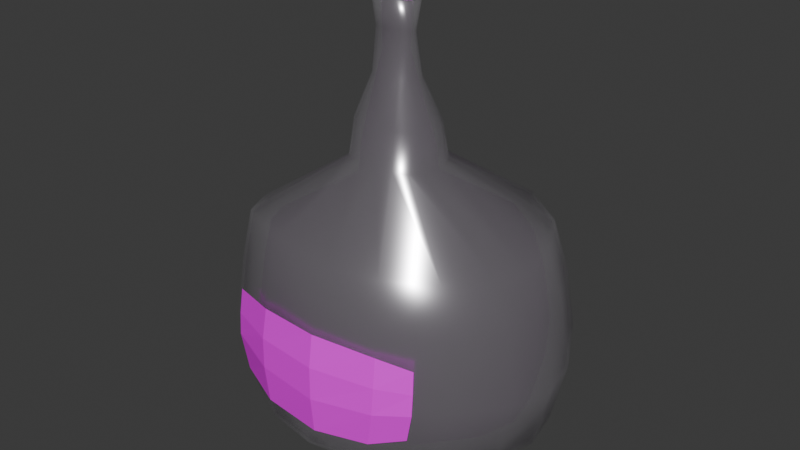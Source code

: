 # Source: purifierBottle.blend  (saved by Blender 4.0.36; exported with 4.5.12 LTS)
import bpy
from mathutils import Matrix  # noqa: F401  (used for matrix-valued properties, if any)

bpy.ops.wm.read_factory_settings(use_empty=True)
scene = bpy.context.scene
scene.name = 'Scene'

# ---- collections
col_collection = bpy.data.collections.new('Collection'); scene.collection.children.link(col_collection)

# ---- images (referenced by path relative to the original .blend; pixels are not part of the script)
import os
ASSET_DIR = os.environ.get("B2B_ASSET_DIR", "")  # directory of the original .blend (textures are referenced by path, not embedded)
HERE = os.path.dirname(os.path.abspath(__file__))  # packed textures are extracted next to this script under _unpacked/

def load_image(name, relpath, width, height, colorspace="sRGB"):
    """Load a texture the original file referenced (path relative to the .blend, or extracted next to this script)."""
    p = next((c for c in (os.path.join(HERE, relpath), os.path.join(ASSET_DIR, relpath)) if relpath and os.path.exists(c)), "")
    if p:
        img = bpy.data.images.load(p, check_existing=True)
        img.name = name
    else:  # same state as the original file: an image datablock whose file is absent (Cycles renders it pink)
        img = bpy.data.images.new(name, width, height)
        img.source = "FILE"
        img.filepath = "//" + (relpath or name)
    img.colorspace_settings.name = colorspace
    return img
img_potionlabel = load_image('potionLabel', 'potionLabel.png', 1024, 1024, 'sRGB')

# ---- materials (node trees are filled in below, after node groups)
mat_material_001 = bpy.data.materials.new('Material.001')
mat_material_001.surface_render_method = 'BLENDED'
mat_material_001.blend_method = 'BLEND'
mat_material_001.alpha_threshold = 1.0
mat_material_001.use_transparent_shadow = False
mat_material = bpy.data.materials.new('Material')
mat_material.use_transparent_shadow = False
mat_material_002 = bpy.data.materials.new('Material.002')
mat_material_002.use_transparent_shadow = False

# ---- material node trees
mat_material_001.use_nodes = True; mat_material_001.node_tree.nodes.clear()
_N = mat_material_001.node_tree.nodes; _L = mat_material_001.node_tree.links
n0 = _N.new('ShaderNodeBsdfPrincipled'); n0.name = 'Principled BSDF'; n0.location = (10, 300)
n0.inputs[0].default_value = (0.9743, 0.9491, 1.0, 1.0)
n0.inputs[1].default_value = 0.7638
n0.inputs[2].default_value = 0.248
n0.inputs[3].default_value = 1.45
n0.inputs[4].default_value = 0.4094
n1 = _N.new('ShaderNodeOutputMaterial'); n1.name = 'Material Output'; n1.location = (300, 300)
_L.new(n0.outputs[0], n1.inputs[0])
n1.is_active_output = True
mat_material.use_nodes = True; mat_material.node_tree.nodes.clear()
_N = mat_material.node_tree.nodes; _L = mat_material.node_tree.links
n0 = _N.new('ShaderNodeBsdfPrincipled'); n0.name = 'Principled BSDF'; n0.location = (10, 300)
n0.inputs[3].default_value = 1.45
n1 = _N.new('ShaderNodeOutputMaterial'); n1.name = 'Material Output'; n1.location = (300, 300)
n2 = _N.new('ShaderNodeTexImage'); n2.name = 'Image Texture'; n2.location = (-280, 280)
n2.image = img_potionlabel
_L.new(n0.outputs[0], n1.inputs[0])
_L.new(n2.outputs[0], n0.inputs[0])
n1.is_active_output = True
mat_material_002.use_nodes = True; mat_material_002.node_tree.nodes.clear()
_N = mat_material_002.node_tree.nodes; _L = mat_material_002.node_tree.links
n0 = _N.new('ShaderNodeBsdfPrincipled'); n0.name = 'Principled BSDF'; n0.location = (10, 300)
n0.inputs[0].default_value = (0.7375, 0.2107, 0.8004, 1.0)
n0.inputs[3].default_value = 1.45
n1 = _N.new('ShaderNodeOutputMaterial'); n1.name = 'Material Output'; n1.location = (300, 300)
_L.new(n0.outputs[0], n1.inputs[0])
n1.is_active_output = True

# ---- world
world_world = bpy.data.worlds.new('World'); scene.world = world_world
world_world.use_nodes = True; world_world.node_tree.nodes.clear()
_N = world_world.node_tree.nodes; _L = world_world.node_tree.links
n0 = _N.new('ShaderNodeOutputWorld'); n0.name = 'World Output'; n0.location = (300, 300)
n1 = _N.new('ShaderNodeBackground'); n1.name = 'Background'; n1.location = (10, 300)
n1.inputs[0].default_value = (0.05088, 0.05088, 0.05088, 1.0)
_L.new(n1.outputs[0], n0.inputs[0])
n0.is_active_output = True
world_world.color = (0.05088, 0.05088, 0.05088)
world_world.use_sun_shadow = False
world_world.sun_shadow_jitter_overblur = 0.0

# ---- meshes
me_plane = bpy.data.meshes.new('Plane')
me_plane.from_pydata([(-0.9413, -0.04033, -0.06498), (0.6202, 0.00126, 0.1337), (-0.9442, 0.0291, -0.1461), (0.6024, 0.3638, -0.153), (-0.5413, -0.03666, -0.0121), (-0.168, -0.008846, 0.2965), (0.2442, -0.003785, 0.3881), (0.4793, -0.001785, 0.3346), (0.4226, 0.5902, -0.1394), (0.1776, 0.6114, -0.1283), (-0.221, 0.5043, -0.1444), (-0.567, 0.1059, -0.1378), (-0.9461, 0.02113, -0.1036), (-0.9414, 0.004841, -0.08129), (-0.9389, -0.01574, -0.06859), (0.6189, 0.124, 0.1205), (0.611, 0.2458, 0.06729), (0.6058, 0.3358, -0.03726), (-0.5417, 0.01003, -0.015), (-0.549, 0.05781, -0.03489), (-0.5582, 0.09485, -0.07782), (-0.1734, 0.1441, 0.2871), (-0.2004, 0.3276, 0.2208), (-0.2153, 0.4647, 0.07166), (0.2376, 0.1745, 0.3636), (0.2035, 0.3935, 0.276), (0.186, 0.5556, 0.1015), (0.4743, 0.1809, 0.3074), (0.4466, 0.3866, 0.2213), (0.4309, 0.5392, 0.05433), (0.007745, 0.0009963, 0.3494), (-0.04592, 0.5651, -0.1324), (0.005898, 0.163, 0.3336), (-0.02324, 0.3652, 0.2559), (-0.03899, 0.5158, 0.09262), (-0.4089, -0.03278, -0.005539), (-0.4291, 0.1339, -0.1414), (-0.4103, 0.02067, -0.008279), (-0.4192, 0.07953, -0.02744), (-0.4256, 0.1241, -0.07223), (-0.9481, -0.1112, -0.13), (0.6026, -0.389, -0.1408), (0.4215, -0.6119, -0.1315), (0.1734, -0.6377, -0.1003), (-0.2256, -0.5415, -0.08097), (-0.5693, -0.181, -0.1281), (-0.9495, -0.102, -0.1009), (-0.9467, -0.08664, -0.08505), (-0.9431, -0.06916, -0.0726), (0.6169, -0.1384, 0.1164), (0.6091, -0.2677, 0.05713), (0.605, -0.3583, -0.04151), (-0.5478, -0.09203, -0.02309), (-0.5555, -0.1365, -0.04466), (-0.5644, -0.1662, -0.07675), (-0.1811, -0.1835, 0.2828), (-0.2078, -0.3697, 0.2083), (-0.2201, -0.4997, 0.07539), (0.2297, -0.1982, 0.359), (0.1963, -0.4201, 0.263), (0.1821, -0.581, 0.09545), (0.4672, -0.2037, 0.3023), (0.44, -0.4132, 0.2069), (0.4279, -0.5636, 0.04419), (-0.05101, -0.5918, -0.09041), (-0.001411, -0.1831, 0.3293), (-0.02998, -0.3903, 0.2438), (-0.04269, -0.5401, 0.09094), (-0.4298, -0.203, -0.1216), (-0.4143, -0.09743, -0.01102), (-0.4235, -0.1545, -0.03328), (-0.4299, -0.1864, -0.07242), (-0.7077, -0.1058, -0.09738), (-0.7034, -0.08511, -0.08185), (-0.7001, -0.06445, -0.07337), (-0.8467, -0.02332, -0.08184), (-0.7096, -0.1185, -0.1348), (-0.705, 0.03061, -0.1082), (-0.8484, -0.03856, -0.08018), (-0.8547, -0.08214, -0.1011), (-0.8524, -0.06867, -0.09012), (-0.8504, -0.05738, -0.08346), (-0.8546, -0.09179, -0.1307), (-0.8528, 0.002057, -0.1102), (-0.8488, -0.01117, -0.08909), (-0.699, 0.009946, -0.08041), (-0.6955, -0.01133, -0.07072), (-0.8537, 0.007533, -0.1449), (-0.6968, -0.0351, -0.06927), (-0.7083, 0.03841, -0.1425), (-0.9389, -0.0366, -0.2165), (0.6138, -0.004917, -0.4441), (-0.5419, -0.04083, -0.2777), (-0.1714, -0.01299, -0.6096), (0.2366, -0.009053, -0.6915), (0.473, -0.008539, -0.6435), (-0.9461, 0.01731, -0.1867), (-0.9407, 0.003406, -0.2072), (-0.9369, -0.01366, -0.2163), (0.6128, 0.1201, -0.4308), (0.606, 0.2418, -0.3769), (0.603, 0.3322, -0.2719), (-0.5411, 0.007371, -0.2772), (-0.5492, 0.05595, -0.2532), (-0.5588, 0.0947, -0.2029), (-0.1766, 0.1388, -0.5969), (-0.2036, 0.3219, -0.5294), (-0.2178, 0.4599, -0.3754), (0.2331, 0.1735, -0.6595), (0.2001, 0.3892, -0.5836), (0.1833, 0.5511, -0.399), (0.469, 0.1763, -0.6147), (0.442, 0.3812, -0.5317), (0.4278, 0.5343, -0.3575), (0.00296, -0.001219, -0.6649), (0.002038, 0.1596, -0.641), (-0.02667, 0.3603, -0.5642), (-0.04162, 0.5115, -0.3907), (-0.4094, -0.03554, -0.2858), (-0.4106, 0.0181, -0.2833), (-0.4197, 0.07708, -0.2633), (-0.4262, 0.1223, -0.2156), (-0.9511, -0.1082, -0.1709), (-0.9447, -0.0873, -0.1972), (-0.9417, -0.06265, -0.2116), (0.6109, -0.1437, -0.4258), (0.6039, -0.2726, -0.3604), (0.6008, -0.3634, -0.2429), (-0.5525, -0.1001, -0.2632), (-0.5629, -0.1448, -0.2359), (-0.5655, -0.1728, -0.1889), (-0.1868, -0.1911, -0.5911), (-0.2237, -0.3841, -0.4969), (-0.2371, -0.5042, -0.2959), (0.225, -0.2038, -0.6691), (0.19, -0.4278, -0.5555), (0.1682, -0.5945, -0.3135), (0.4618, -0.2099, -0.6131), (0.4337, -0.4203, -0.5068), (0.4179, -0.5733, -0.3035), (-0.005879, -0.1883, -0.6399), (-0.0389, -0.4006, -0.5342), (-0.05886, -0.5547, -0.3074), (-0.4158, -0.1003, -0.2796), (-0.4265, -0.1568, -0.2524), (-0.4313, -0.1935, -0.1901), (-0.7087, -0.1133, -0.1703), (-0.7056, -0.09511, -0.1968), (-0.7005, -0.07027, -0.2139), (-0.846, -0.02528, -0.2077), (-0.705, 0.02897, -0.181), (-0.8475, -0.04019, -0.2087), (-0.8567, -0.08972, -0.1674), (-0.8525, -0.07334, -0.194), (-0.8499, -0.05872, -0.2056), (-0.8557, -0.001452, -0.1785), (-0.8491, -0.01402, -0.2007), (-0.6983, 0.006992, -0.2093), (-0.6943, -0.01464, -0.2193), (-0.6958, -0.03879, -0.2202), (-0.9446, -0.04024, -0.08811), (0.612, 0.001313, 0.1293), (-0.9471, 0.007686, -0.1447), (0.5947, 0.359, -0.1529), (-0.5387, -0.03649, -0.01875), (-0.1632, -0.008834, 0.287), (0.2433, -0.003765, 0.3786), (0.4737, -0.00172, 0.3262), (0.4178, 0.5815, -0.1394), (0.1775, 0.6021, -0.1285), (-0.2153, 0.4956, -0.1444), (-0.5632, 0.1, -0.1379), (-0.9484, 0.001994, -0.1146), (-0.9448, -0.009379, -0.0992), (-0.9428, -0.02341, -0.09059), (0.6109, 0.1226, 0.1162), (0.6032, 0.2428, 0.06361), (0.598, 0.3314, -0.03926), (-0.5389, 0.008905, -0.02147), (-0.5457, 0.05477, -0.04029), (-0.5545, 0.08981, -0.08085), (-0.1685, 0.1427, 0.2778), (-0.1953, 0.3232, 0.213), (-0.2097, 0.4572, 0.06744), (0.2366, 0.1721, 0.3544), (0.2029, 0.3881, 0.2683), (0.1856, 0.5474, 0.09706), (0.4688, 0.1784, 0.2993), (0.4413, 0.3814, 0.2145), (0.4259, 0.5315, 0.05056), (0.01047, 0.0009704, 0.34), (-0.04258, 0.5562, -0.1325), (0.008566, 0.1611, 0.3244), (-0.02036, 0.3604, 0.2482), (-0.03579, 0.508, 0.08831), (-0.4066, -0.03272, -0.01007), (-0.4261, 0.13, -0.1414), (-0.4079, 0.02004, -0.01269), (-0.4164, 0.07761, -0.0311), (-0.4226, 0.1207, -0.07419), (-0.9498, -0.08971, -0.1334), (0.5949, -0.3841, -0.1407), (0.4167, -0.6031, -0.1316), (0.1732, -0.6283, -0.1008), (-0.2204, -0.5325, -0.0819), (-0.5658, -0.1751, -0.1287), (-0.9508, -0.0834, -0.1133), (-0.9486, -0.07256, -0.1023), (-0.9459, -0.06021, -0.09338), (0.6089, -0.1369, 0.1121), (0.6012, -0.2646, 0.05349), (0.5972, -0.3539, -0.04356), (-0.5449, -0.09046, -0.02943), (-0.5524, -0.1333, -0.05014), (-0.561, -0.1613, -0.08039), (-0.1763, -0.1817, 0.2736), (-0.203, -0.3648, 0.2005), (-0.2151, -0.4919, 0.07073), (0.2288, -0.1956, 0.3499), (0.1956, -0.4146, 0.2554), (0.1817, -0.5728, 0.09093), (0.4617, -0.201, 0.2943), (0.4348, -0.4078, 0.2002), (0.4229, -0.5558, 0.04038), (-0.04786, -0.5827, -0.09113), (0.001247, -0.1811, 0.3202), (-0.02726, -0.3853, 0.236), (-0.03978, -0.5322, 0.08637), (-0.4269, -0.199, -0.1221), (-0.4118, -0.09656, -0.01533), (-0.4208, -0.1523, -0.03684), (-0.4271, -0.1829, -0.07463), (-0.7058, -0.1008, -0.1017), (-0.7018, -0.08176, -0.08783), (-0.6986, -0.06243, -0.07996), (-0.8472, -0.02522, -0.08852), (-0.7076, -0.1121, -0.1355), (-0.7029, 0.02487, -0.1112), (-0.849, -0.03822, -0.08714), (-0.8553, -0.07684, -0.1054), (-0.8529, -0.06467, -0.09594), (-0.851, -0.05465, -0.08989), (-0.855, -0.08515, -0.1317), (-0.8534, -0.004111, -0.113), (-0.8494, -0.01552, -0.09436), (-0.6972, 0.006261, -0.08591), (-0.6939, -0.01279, -0.07741), (-0.8543, 0.0007379, -0.1446), (-0.6953, -0.03491, -0.07618), (-0.7061, 0.03192, -0.1425), (-0.9424, -0.03748, -0.1935), (0.6058, -0.00489, -0.4396), (-0.539, -0.04051, -0.2711), (-0.1663, -0.01306, -0.6003), (0.2356, -0.009298, -0.6819), (0.4675, -0.008622, -0.635), (-0.9485, -0.0008539, -0.1737), (-0.9443, -0.01057, -0.1879), (-0.9412, -0.02179, -0.1936), (0.6048, 0.1187, -0.4264), (0.5982, 0.2388, -0.3731), (0.5952, 0.3279, -0.2697), (-0.5381, 0.006295, -0.2708), (-0.5458, 0.05281, -0.248), (-0.5551, 0.08956, -0.2), (-0.1716, 0.1372, -0.5877), (-0.1983, 0.3175, -0.5217), (-0.2121, 0.4524, -0.3712), (0.2321, 0.171, -0.6503), (0.1994, 0.384, -0.5758), (0.183, 0.5429, -0.3948), (0.4635, 0.1739, -0.6065), (0.4368, 0.376, -0.5248), (0.4228, 0.5265, -0.3538), (0.005629, -0.001492, -0.6555), (0.004573, 0.1575, -0.6318), (-0.02385, 0.3554, -0.5564), (-0.03844, 0.5036, -0.3865), (-0.4069, -0.03545, -0.2814), (-0.4081, 0.01748, -0.279), (-0.4168, 0.07515, -0.2598), (-0.4232, 0.1189, -0.2137), (-0.952, -0.08765, -0.1621), (-0.947, -0.07283, -0.1803), (-0.9446, -0.05563, -0.1902), (0.6029, -0.1421, -0.4215), (0.5961, -0.2693, -0.3568), (0.5931, -0.3588, -0.2409), (-0.5494, -0.09832, -0.2571), (-0.5595, -0.1408, -0.2312), (-0.5619, -0.1671, -0.1867), (-0.1818, -0.1892, -0.5821), (-0.2186, -0.3786, -0.4899), (-0.2319, -0.4959, -0.2928), (0.2241, -0.2013, -0.66), (0.1895, -0.4218, -0.5484), (0.168, -0.5858, -0.3101), (0.4564, -0.2072, -0.6051), (0.4287, -0.4145, -0.5005), (0.4133, -0.5652, -0.3001), (-0.003202, -0.1862, -0.6308), (-0.03608, -0.395, -0.5271), (-0.05576, -0.5463, -0.3042), (-0.4132, -0.09943, -0.2754), (-0.4237, -0.1543, -0.2492), (-0.4284, -0.1898, -0.1887), (-0.7068, -0.1072, -0.1679), (-0.7038, -0.09048, -0.192), (-0.6989, -0.06788, -0.2075), (-0.8463, -0.02701, -0.201), (-0.703, 0.02322, -0.178), (-0.8478, -0.03976, -0.2016), (-0.8572, -0.08332, -0.165), (-0.8528, -0.06844, -0.1891), (-0.8501, -0.05602, -0.1991), (-0.8565, -0.007635, -0.1756), (-0.8497, -0.01845, -0.1956), (-0.6965, 0.003251, -0.2038), (-0.6927, -0.01603, -0.2127), (-0.6943, -0.03844, -0.2133), (0.5615, -0.009794, -0.1514)], [], [(18, 4, 35, 37), (77, 20, 11, 89), (110, 9, 8, 113), (39, 23, 10, 36), (34, 26, 9, 31), (200, 40, 46, 206), (29, 8, 9, 26), (258, 98, 90, 250), (24, 6, 7, 27), (13, 12, 172, 173), (25, 24, 27, 28), (34, 33, 25, 26), (26, 25, 28, 29), (6, 30, 65, 58), (32, 30, 6, 24), (63, 42, 41, 51), (37, 35, 5, 21), (37, 21, 22, 38), (206, 46, 47, 207), (38, 22, 23, 39), (86, 88, 4, 18), (86, 18, 19, 85), (85, 19, 20, 77), (23, 22, 33, 34), (1, 15, 27, 7), (29, 17, 3, 8), (104, 11, 36, 121), (5, 35, 69, 55), (30, 5, 55, 65), (22, 21, 32, 33), (31, 10, 23, 34), (107, 10, 31, 117), (66, 59, 58, 65), (35, 4, 52, 69), (4, 88, 74, 52), (87, 83, 77, 89), (36, 11, 20, 39), (31, 9, 110, 117), (146, 130, 45, 76), (78, 81, 74, 88), (45, 54, 72, 76), (68, 44, 57, 71), (136, 139, 42, 43), (64, 43, 60, 67), (87, 89, 150, 155), (60, 43, 42, 63), (215, 229, 195, 165), (256, 96, 97, 257), (58, 59, 62, 61), (67, 60, 59, 66), (59, 60, 63, 62), (61, 62, 50, 49), (71, 70, 53, 54), (70, 56, 55, 69), (142, 136, 43, 64), (71, 57, 56, 70), (66, 65, 55, 56), (80, 79, 72, 73), (150, 157, 156, 155), (73, 53, 52, 74), (54, 53, 73, 72), (209, 221, 167, 161), (96, 2, 87, 155), (133, 142, 64, 44), (116, 109, 108, 115), (44, 64, 67, 57), (130, 145, 68, 45), (117, 116, 106, 107), (12, 2, 162, 172), (112, 113, 101, 100), (45, 68, 71, 54), (81, 80, 73, 74), (83, 87, 2, 12), (14, 0, 78, 75), (14, 13, 173, 174), (83, 84, 85, 77), (13, 14, 75, 84), (75, 78, 88, 86), (208, 48, 0, 160), (15, 16, 28, 27), (12, 13, 84, 83), (40, 82, 79, 46), (78, 0, 48, 81), (80, 47, 46, 79), (81, 48, 47, 80), (62, 63, 51, 50), (152, 146, 76, 82), (7, 61, 49, 1), (145, 133, 44, 68), (207, 47, 48, 208), (237, 245, 244, 243), (131, 143, 118, 93), (121, 120, 103, 104), (134, 94, 95, 137), (19, 18, 37, 38), (95, 94, 108, 111), (108, 109, 112, 111), (117, 110, 109, 116), (109, 110, 113, 112), (94, 114, 115, 108), (115, 114, 93, 105), (93, 118, 119, 105), (116, 115, 105, 106), (119, 118, 92, 102), (120, 106, 105, 119), (249, 237, 243, 247), (121, 107, 106, 120), (92, 159, 158, 102), (120, 119, 102, 103), (157, 103, 102, 158), (3, 17, 16, 15, 1, 49, 50, 51, 41, 127, 126, 125, 91, 99, 100, 101), (150, 104, 103, 157), (95, 111, 99, 91), (134, 140, 114, 94), (131, 93, 114, 140), (141, 140, 134, 135), (157, 158, 149, 156), (128, 92, 118, 143), (91, 125, 137, 95), (122, 152, 82, 40), (162, 2, 96, 256), (124, 123, 283, 284), (0, 14, 174, 160), (135, 134, 137, 138), (142, 141, 135, 136), (136, 135, 138, 139), (125, 126, 138, 137), (143, 131, 132, 144), (144, 132, 133, 145), (129, 128, 143, 144), (148, 128, 129, 147), (129, 130, 146, 147), (147, 146, 152, 153), (132, 131, 140, 141), (130, 129, 144, 145), (257, 97, 98, 258), (8, 3, 101, 113), (261, 163, 168, 273), (226, 225, 218, 219), (133, 132, 141, 142), (128, 148, 159, 92), (158, 159, 151, 149), (70, 69, 52, 53), (122, 40, 200, 282), (151, 90, 98, 149), (149, 98, 97, 156), (111, 112, 100, 99), (163, 320, 177), (156, 97, 96, 155), (176, 320, 175), (90, 124, 284, 250), (124, 90, 151, 154), (148, 147, 153, 154), (122, 123, 153, 152), (123, 124, 154, 153), (159, 148, 154, 151), (126, 127, 139, 138), (202, 201, 287, 299), (163, 177, 189, 168), (199, 198, 179, 180), (249, 171, 180, 237), (194, 193, 182, 183), (211, 320, 201), (196, 170, 183, 199), (310, 264, 171, 249), (270, 273, 168, 169), (193, 185, 184, 192), (191, 169, 186, 194), (186, 169, 168, 189), (167, 166, 184, 187), (184, 185, 188, 187), (194, 186, 185, 193), (185, 186, 189, 188), (166, 190, 192, 184), (192, 190, 165, 181), (218, 166, 167, 221), (165, 195, 197, 181), (193, 192, 181, 182), (197, 195, 164, 178), (198, 182, 181, 197), (277, 270, 169, 191), (199, 183, 182, 198), (164, 248, 246, 178), (198, 197, 178, 179), (245, 179, 178, 246), (281, 267, 170, 196), (237, 180, 179, 245), (161, 167, 187, 175), (176, 175, 187, 188), (177, 176, 188, 189), (177, 320, 176), (218, 225, 190, 166), (215, 165, 190, 225), (170, 191, 194, 183), (267, 277, 191, 170), (245, 246, 235, 244), (212, 164, 195, 229), (306, 236, 205, 290), (171, 196, 199, 180), (200, 242, 312, 282), (209, 320, 210), (223, 211, 201, 202), (305, 228, 204, 293), (214, 205, 236, 232), (296, 203, 202, 299), (216, 215, 225, 226), (231, 217, 204, 228), (227, 220, 203, 224), (223, 202, 203, 220), (219, 218, 221, 222), (227, 226, 219, 220), (220, 219, 222, 223), (210, 320, 211), (229, 215, 216, 230), (230, 216, 217, 231), (213, 212, 229, 230), (234, 212, 213, 233), (213, 214, 232, 233), (264, 281, 196, 171), (209, 210, 222, 221), (210, 211, 223, 222), (293, 204, 224, 302), (301, 295, 294, 300), (252, 319, 308, 288), (224, 204, 217, 227), (217, 216, 226, 227), (205, 228, 305, 290), (276, 275, 268, 269), (315, 310, 249, 247), (228, 205, 214, 231), (224, 203, 296, 302), (162, 247, 243, 172), (238, 160, 174, 235), (235, 174, 173, 244), (244, 173, 172, 243), (239, 242, 200, 206), (248, 234, 241, 238), (208, 160, 238, 241), (234, 233, 240, 241), (206, 207, 240, 239), (207, 208, 241, 240), (312, 242, 236, 306), (251, 320, 259), (261, 320, 163), (201, 320, 287), (266, 265, 275, 276), (262, 252, 278, 279), (175, 320, 161), (255, 254, 294, 297), (212, 234, 248, 164), (268, 254, 255, 271), (269, 268, 271, 272), (277, 276, 269, 270), (316, 309, 318, 317), (270, 269, 272, 273), (254, 274, 300, 294), (275, 274, 254, 268), (260, 320, 261), (279, 278, 253, 265), (279, 265, 266, 280), (280, 266, 267, 281), (318, 319, 252, 262), (318, 262, 263, 317), (317, 263, 264, 310), (267, 266, 276, 277), (271, 255, 251, 259), (259, 260, 272, 271), (260, 261, 273, 272), (264, 263, 280, 281), (253, 278, 303, 291), (274, 253, 291, 300), (278, 252, 288, 303), (161, 320, 209), (286, 320, 285), (265, 253, 274, 275), (294, 295, 298, 297), (302, 296, 295, 301), (295, 296, 299, 298), (287, 320, 286), (305, 304, 289, 290), (304, 292, 291, 303), (305, 293, 292, 304), (301, 300, 291, 292), (313, 312, 306, 307), (307, 289, 288, 308), (290, 289, 307, 306), (304, 303, 288, 289), (286, 285, 297, 298), (287, 286, 298, 299), (263, 262, 279, 280), (259, 320, 260), (21, 5, 30, 32), (314, 313, 307, 308), (233, 232, 239, 240), (258, 250, 311, 309), (315, 316, 317, 310), (257, 258, 309, 316), (309, 311, 319, 318), (256, 257, 316, 315), (311, 250, 284, 314), (313, 283, 282, 312), (314, 284, 283, 313), (251, 255, 297, 285), (311, 314, 308, 319), (214, 213, 230, 231), (256, 315, 247, 162), (67, 66, 56, 57), (123, 122, 282, 283), (127, 41, 42, 139), (302, 301, 292, 293), (285, 320, 251), (232, 236, 242, 239), (79, 82, 76, 72), (150, 89, 11, 104), (246, 248, 238, 235), (7, 6, 58, 61), (33, 32, 24, 25), (36, 10, 107, 121), (16, 17, 29, 28), (20, 19, 38, 39), (84, 75, 86, 85)])
me_plane.polygons.foreach_set('use_smooth', [True] * 321)
_uv = me_plane.uv_layers.new(name='UVMap')
_uv.uv.foreach_set('vector', [0.2, 0.2451, 0.2, 0.0, 0.3007, 0.0, 0.3005, 0.2547, 0.1073, 0.7006, 0.1999, 0.7427, 0.2, 1.0, 0.09812, 0.9201, 0.6179, 0.7547, 0.6, 1.0, 0.8, 1.0, 0.8, 0.7547, 0.3005, 0.7547, 0.4013, 0.7547, 0.4, 1.0, 0.3007, 1.0, 0.5048, 0.7547, 0.6179, 0.7547, 0.6, 1.0, 0.5071, 1.0, 0.0, 1.0, 0.0, 1.0, 0.0, 0.7557, 0.008243, 0.7486, 0.8, 0.7547, 0.8, 1.0, 0.6, 1.0, 0.6179, 0.7547, 0.008252, 0.2499, 0.0, 0.2557, 0.0, 0.0, 0.0, 0.0, 0.6179, 0.2547, 0.6, 0.0, 0.8, 0.0, 0.8, 0.2547, 0.008222, 0.499, 0.008219, 0.7487, 0.0, 0.7557, 0.0, 0.5057, 0.6179, 0.5057, 0.6179, 0.2547, 0.8, 0.2547, 0.8, 0.5057, 0.5048, 0.7547, 0.5048, 0.5057, 0.6179, 0.5057, 0.6179, 0.7547, 0.6179, 0.7547, 0.6179, 0.5057, 0.8, 0.5057, 0.8, 0.7547, 0.6, 0.0, 0.5071, 0.0, 0.5048, 0.2547, 0.6179, 0.2547, 0.5048, 0.2547, 0.5071, 0.0, 0.6, 0.0, 0.6179, 0.2547, 0.8, 0.7547, 0.8, 1.0, 1.0, 1.0, 1.0, 0.7557, 0.3005, 0.2547, 0.3007, 0.0, 0.4, 0.0, 0.4013, 0.2547, 0.3005, 0.2547, 0.4013, 0.2547, 0.4013, 0.5057, 0.3005, 0.5057, 0.008243, 0.7486, 0.0, 0.7557, 0.0, 0.5057, 0.008228, 0.499, 0.3005, 0.5057, 0.4013, 0.5057, 0.4013, 0.7547, 0.3005, 0.7547, 0.1076, 0.2115, 0.09911, 0.003665, 0.2, 0.0, 0.2, 0.2451, 0.1076, 0.2115, 0.2, 0.2451, 0.1999, 0.4923, 0.1073, 0.4453, 0.1073, 0.4453, 0.1999, 0.4923, 0.1999, 0.7427, 0.1073, 0.7006, 0.4013, 0.7547, 0.4013, 0.5057, 0.5048, 0.5057, 0.5048, 0.7547, 1.0, 0.0, 0.95, 0.2962, 0.8, 0.2547, 0.8, 0.0, 0.8, 0.7547, 0.95, 0.7128, 1.0, 1.0, 0.8, 1.0, 0.1999, 0.7427, 0.2, 1.0, 0.3007, 1.0, 0.3005, 0.7547, 0.4, 0.0, 0.3007, 0.0, 0.3005, 0.2547, 0.4013, 0.2547, 0.5071, 0.0, 0.4, 0.0, 0.4013, 0.2547, 0.5048, 0.2547, 0.4013, 0.5057, 0.4013, 0.2547, 0.5048, 0.2547, 0.5048, 0.5057, 0.5071, 1.0, 0.4, 1.0, 0.4013, 0.7547, 0.5048, 0.7547, 0.4013, 0.7547, 0.4, 1.0, 0.5071, 1.0, 0.5048, 0.7547, 0.5048, 0.5057, 0.6179, 0.5057, 0.6179, 0.2547, 0.5048, 0.2547, 0.3007, 0.0, 0.2, 0.0, 0.2, 0.2466, 0.3005, 0.2547, 0.2, 0.0, 0.09911, 0.003665, 0.1076, 0.218, 0.2, 0.2466, 0.04906, 0.9601, 0.04931, 0.7186, 0.1073, 0.7006, 0.09812, 0.9201, 0.3007, 1.0, 0.2, 1.0, 0.1999, 0.7427, 0.3005, 0.7547, 0.5071, 1.0, 0.6, 1.0, 0.6179, 0.7547, 0.5048, 0.7547, 0.1075, 0.6999, 0.1999, 0.7425, 0.2, 1.0, 0.09859, 0.9198, 0.04956, 0.001832, 0.04951, 0.2302, 0.1076, 0.218, 0.09911, 0.003665, 0.2, 1.0, 0.1999, 0.7425, 0.1075, 0.6999, 0.09859, 0.9198, 0.3007, 1.0, 0.4, 1.0, 0.4013, 0.7547, 0.3005, 0.7547, 0.6179, 0.7547, 0.8, 0.7547, 0.8, 1.0, 0.6, 1.0, 0.5071, 1.0, 0.6, 1.0, 0.6179, 0.7547, 0.5048, 0.7547, 0.04906, 0.9601, 0.09812, 0.9201, 0.1073, 0.7006, 0.04931, 0.7186, 0.6179, 0.7547, 0.6, 1.0, 0.8, 1.0, 0.8, 0.7547, 0.4013, 0.2547, 0.3005, 0.2547, 0.3007, 0.0, 0.4, 0.0, 0.008219, 0.7487, 0.0, 0.7557, 0.0, 0.5057, 0.008222, 0.499, 0.6179, 0.2547, 0.6179, 0.5057, 0.8, 0.5057, 0.8, 0.2547, 0.5048, 0.7547, 0.6179, 0.7547, 0.6179, 0.5057, 0.5048, 0.5057, 0.6179, 0.5057, 0.6179, 0.7547, 0.8, 0.7547, 0.8, 0.5057, 0.8, 0.2547, 0.8, 0.5057, 1.0, 0.5057, 1.0, 0.2557, 0.3005, 0.7547, 0.3005, 0.5057, 0.1999, 0.4924, 0.1999, 0.7425, 0.3005, 0.5057, 0.4013, 0.5057, 0.4013, 0.2547, 0.3005, 0.2547, 0.5048, 0.7547, 0.6179, 0.7547, 0.6, 1.0, 0.5071, 1.0, 0.3005, 0.7547, 0.4013, 0.7547, 0.4013, 0.5057, 0.3005, 0.5057, 0.5048, 0.5057, 0.5048, 0.2547, 0.4013, 0.2547, 0.4013, 0.5057, 0.04937, 0.4658, 0.04946, 0.7182, 0.1075, 0.6999, 0.1074, 0.4459, 0.1073, 0.7006, 0.1073, 0.4453, 0.04933, 0.4654, 0.04931, 0.7186, 0.1074, 0.4459, 0.1999, 0.4924, 0.2, 0.2466, 0.1076, 0.218, 0.1999, 0.7425, 0.1999, 0.4924, 0.1074, 0.4459, 0.1075, 0.6999, 0.95, 0.2962, 0.8, 0.2547, 0.8, 0.0, 1.0, 0.0, 0.0, 0.7557, 0.0, 1.0, 0.04906, 0.9601, 0.04931, 0.7186, 0.4013, 0.7547, 0.5048, 0.7547, 0.5071, 1.0, 0.4, 1.0, 0.5048, 0.5057, 0.6179, 0.5057, 0.6179, 0.2547, 0.5048, 0.2547, 0.4, 1.0, 0.5071, 1.0, 0.5048, 0.7547, 0.4013, 0.7547, 0.1999, 0.7425, 0.3005, 0.7547, 0.3007, 1.0, 0.2, 1.0, 0.5048, 0.7547, 0.5048, 0.5057, 0.4013, 0.5057, 0.4013, 0.7547, 0.008219, 0.7487, 0.0, 1.0, 0.0, 1.0, 0.0, 0.7557, 0.8, 0.5057, 0.8, 0.7547, 1.0, 0.7557, 1.0, 0.5057, 0.2, 1.0, 0.3007, 1.0, 0.3005, 0.7547, 0.1999, 0.7425, 0.04951, 0.2302, 0.04937, 0.4658, 0.1074, 0.4459, 0.1076, 0.218, 0.04931, 0.7186, 0.04906, 0.9601, 0.0, 1.0, 0.008219, 0.7487, 0.008252, 0.2499, 0.0, 0.0, 0.04956, 0.001832, 0.04951, 0.2259, 0.008252, 0.2499, 0.008222, 0.499, 0.0, 0.5057, 0.0, 0.2557, 0.04931, 0.7186, 0.04933, 0.4654, 0.1073, 0.4453, 0.1073, 0.7006, 0.008222, 0.499, 0.008252, 0.2499, 0.04951, 0.2259, 0.04933, 0.4654, 0.04951, 0.2259, 0.04956, 0.001832, 0.09911, 0.003665, 0.1076, 0.2115, 0.008251, 0.2506, 0.0, 0.2557, 0.0, 0.0, 0.0, 0.0, 0.95, 0.2962, 0.95, 0.5054, 0.8, 0.5057, 0.8, 0.2547, 0.008219, 0.7487, 0.008222, 0.499, 0.04933, 0.4654, 0.04931, 0.7186, 0.0, 1.0, 0.0493, 0.9599, 0.04946, 0.7182, 0.0, 0.7557, 0.04956, 0.001832, 0.0, 0.0, 0.0, 0.2557, 0.04951, 0.2302, 0.04937, 0.4658, 0.0, 0.5057, 0.0, 0.7557, 0.04946, 0.7182, 0.04951, 0.2302, 0.0, 0.2557, 0.0, 0.5057, 0.04937, 0.4658, 0.8, 0.5057, 0.8, 0.7547, 1.0, 0.7557, 1.0, 0.5057, 0.04946, 0.7182, 0.1075, 0.6999, 0.09859, 0.9198, 0.0493, 0.9599, 0.8, 0.0, 0.8, 0.2547, 1.0, 0.2557, 1.0, 0.0, 0.3005, 0.7547, 0.4013, 0.7547, 0.4, 1.0, 0.3007, 1.0, 0.008228, 0.499, 0.0, 0.5057, 0.0, 0.2557, 0.008251, 0.2506, 0.1073, 0.7006, 0.1073, 0.4453, 0.04933, 0.4654, 0.04931, 0.7186, 0.4013, 0.2547, 0.3005, 0.2547, 0.3007, 0.0, 0.4, 0.0, 0.3005, 0.7547, 0.3005, 0.5057, 0.1999, 0.4923, 0.1999, 0.7427, 0.6179, 0.2547, 0.6, 0.0, 0.8, 0.0, 0.8, 0.2547, 0.1999, 0.4923, 0.2, 0.2451, 0.3005, 0.2547, 0.3005, 0.5057, 0.8, 0.0, 0.6, 0.0, 0.6179, 0.2547, 0.8, 0.2547, 0.6179, 0.2547, 0.6179, 0.5057, 0.8, 0.5057, 0.8, 0.2547, 0.5048, 0.7547, 0.6179, 0.7547, 0.6179, 0.5057, 0.5048, 0.5057, 0.6179, 0.5057, 0.6179, 0.7547, 0.8, 0.7547, 0.8, 0.5057, 0.6, 0.0, 0.5071, 0.0, 0.5048, 0.2547, 0.6179, 0.2547, 0.5048, 0.2547, 0.5071, 0.0, 0.4, 0.0, 0.4013, 0.2547, 0.4, 0.0, 0.3007, 0.0, 0.3005, 0.2547, 0.4013, 0.2547, 0.5048, 0.5057, 0.5048, 0.2547, 0.4013, 0.2547, 0.4013, 0.5057, 0.3005, 0.2547, 0.3007, 0.0, 0.2, 0.0, 0.2, 0.2451, 0.3005, 0.5057, 0.4013, 0.5057, 0.4013, 0.2547, 0.3005, 0.2547, 0.09812, 0.9201, 0.1073, 0.7006, 0.04931, 0.7186, 0.04906, 0.9601, 0.3005, 0.7547, 0.4013, 0.7547, 0.4013, 0.5057, 0.3005, 0.5057, 0.2, 0.0, 0.09911, 0.003665, 0.1076, 0.2115, 0.2, 0.2451, 0.3005, 0.5057, 0.3005, 0.2547, 0.2, 0.2451, 0.1999, 0.4923, 0.1073, 0.4453, 0.1999, 0.4923, 0.2, 0.2451, 0.1076, 0.2115, 1.0, 1.0, 0.95, 0.7128, 0.95, 0.5054, 0.95, 0.2962, 1.0, 0.0, 1.0, 0.2557, 1.0, 0.5057, 1.0, 0.7557, 1.0, 1.0, 0.95, 0.7128, 0.95, 0.5054, 0.95, 0.2962, 1.0, 0.0, 1.0, 0.2557, 1.0, 0.5057, 1.0, 0.7557, 0.1073, 0.7006, 0.1999, 0.7427, 0.1999, 0.4923, 0.1073, 0.4453, 0.8, 0.0, 0.8, 0.2547, 1.0, 0.2557, 1.0, 0.0, 0.6179, 0.2547, 0.5048, 0.2547, 0.5071, 0.0, 0.6, 0.0, 0.4013, 0.2547, 0.4, 0.0, 0.5071, 0.0, 0.5048, 0.2547, 0.5048, 0.5057, 0.5048, 0.2547, 0.6179, 0.2547, 0.6179, 0.5057, 0.1073, 0.4453, 0.1076, 0.2115, 0.04951, 0.2259, 0.04933, 0.4654, 0.2, 0.2466, 0.2, 0.0, 0.3007, 0.0, 0.3005, 0.2547, 1.0, 0.0, 0.95, 0.2962, 0.8, 0.2547, 0.8, 0.0, 0.008243, 0.7486, 0.04946, 0.7182, 0.0493, 0.9599, 0.0, 1.0, 0.0, 1.0, 0.0, 1.0, 0.0, 0.7557, 0.008219, 0.7487, 0.008251, 0.2506, 0.008228, 0.499, 0.0, 0.5057, 0.0, 0.2557, 0.0, 0.0, 0.008252, 0.2499, 0.0, 0.2557, 0.0, 0.0, 0.6179, 0.5057, 0.6179, 0.2547, 0.8, 0.2547, 0.8, 0.5057, 0.5048, 0.7547, 0.5048, 0.5057, 0.6179, 0.5057, 0.6179, 0.7547, 0.6179, 0.7547, 0.6179, 0.5057, 0.8, 0.5057, 0.8, 0.7547, 0.95, 0.2962, 0.95, 0.5054, 0.8, 0.5057, 0.8, 0.2547, 0.3005, 0.2547, 0.4013, 0.2547, 0.4013, 0.5057, 0.3005, 0.5057, 0.3005, 0.5057, 0.4013, 0.5057, 0.4013, 0.7547, 0.3005, 0.7547, 0.1999, 0.4924, 0.2, 0.2466, 0.3005, 0.2547, 0.3005, 0.5057, 0.1076, 0.218, 0.2, 0.2466, 0.1999, 0.4924, 0.1074, 0.4459, 0.1999, 0.4924, 0.1999, 0.7425, 0.1075, 0.6999, 0.1074, 0.4459, 0.1074, 0.4459, 0.1075, 0.6999, 0.04946, 0.7182, 0.04937, 0.4658, 0.4013, 0.5057, 0.4013, 0.2547, 0.5048, 0.2547, 0.5048, 0.5057, 0.1999, 0.7425, 0.1999, 0.4924, 0.3005, 0.5057, 0.3005, 0.7547, 0.008222, 0.499, 0.0, 0.5057, 0.0, 0.2557, 0.008252, 0.2499, 0.8, 1.0, 1.0, 1.0, 1.0, 0.7557, 0.8, 0.7547, 0.95, 0.7128, 1.0, 1.0, 0.8, 1.0, 0.8, 0.7547, 0.5048, 0.5057, 0.5048, 0.2547, 0.6179, 0.2547, 0.6179, 0.5057, 0.4013, 0.7547, 0.4013, 0.5057, 0.5048, 0.5057, 0.5048, 0.7547, 0.2, 0.2466, 0.1076, 0.218, 0.09911, 0.003665, 0.2, 0.0, 0.1076, 0.2115, 0.09911, 0.003665, 0.04956, 0.001832, 0.04951, 0.2259, 0.3005, 0.5057, 0.3005, 0.2547, 0.2, 0.2466, 0.1999, 0.4924, 0.008243, 0.7486, 0.0, 1.0, 0.0, 1.0, 0.0, 0.7557, 0.04956, 0.001832, 0.0, 0.0, 0.0, 0.2557, 0.04951, 0.2259, 0.04951, 0.2259, 0.0, 0.2557, 0.0, 0.5057, 0.04933, 0.4654, 0.8, 0.2547, 0.8, 0.5057, 1.0, 0.5057, 1.0, 0.2557, 1.0, 1.0, 0.9968, 0.5042, 1.0, 0.7557, 0.04933, 0.4654, 0.0, 0.5057, 0.0, 0.7557, 0.04931, 0.7186, 1.0, 0.5057, 0.9968, 0.5042, 1.0, 0.2557, 0.0, 0.0, 0.008251, 0.2506, 0.0, 0.2557, 0.0, 0.0, 0.008251, 0.2506, 0.0, 0.0, 0.04956, 0.001832, 0.04951, 0.2302, 0.1076, 0.218, 0.1074, 0.4459, 0.04937, 0.4658, 0.04951, 0.2302, 0.008243, 0.7486, 0.008228, 0.499, 0.04937, 0.4658, 0.04946, 0.7182, 0.008228, 0.499, 0.008251, 0.2506, 0.04951, 0.2302, 0.04937, 0.4658, 0.09911, 0.003665, 0.1076, 0.218, 0.04951, 0.2302, 0.04956, 0.001832, 0.95, 0.5054, 0.95, 0.7128, 0.8, 0.7547, 0.8, 0.5057, 0.8, 1.0, 1.0, 1.0, 1.0, 0.7557, 0.8, 0.7547, 1.0, 1.0, 1.0, 0.7557, 0.8, 0.7547, 0.8, 1.0, 0.3005, 0.7547, 0.3005, 0.5057, 0.1999, 0.4923, 0.1999, 0.7427, 0.09812, 0.9201, 0.2, 1.0, 0.1999, 0.7427, 0.1073, 0.7006, 0.5048, 0.7547, 0.5048, 0.5057, 0.4013, 0.5057, 0.4013, 0.7547, 0.95, 0.7128, 0.9968, 0.5042, 1.0, 1.0, 0.3007, 1.0, 0.4, 1.0, 0.4013, 0.7547, 0.3005, 0.7547, 0.1073, 0.7006, 0.1999, 0.7427, 0.2, 1.0, 0.09812, 0.9201, 0.6179, 0.7547, 0.8, 0.7547, 0.8, 1.0, 0.6, 1.0, 0.5048, 0.5057, 0.6179, 0.5057, 0.6179, 0.2547, 0.5048, 0.2547, 0.5071, 1.0, 0.6, 1.0, 0.6179, 0.7547, 0.5048, 0.7547, 0.6179, 0.7547, 0.6, 1.0, 0.8, 1.0, 0.8, 0.7547, 0.8, 0.0, 0.6, 0.0, 0.6179, 0.2547, 0.8, 0.2547, 0.6179, 0.2547, 0.6179, 0.5057, 0.8, 0.5057, 0.8, 0.2547, 0.5048, 0.7547, 0.6179, 0.7547, 0.6179, 0.5057, 0.5048, 0.5057, 0.6179, 0.5057, 0.6179, 0.7547, 0.8, 0.7547, 0.8, 0.5057, 0.6, 0.0, 0.5071, 0.0, 0.5048, 0.2547, 0.6179, 0.2547, 0.5048, 0.2547, 0.5071, 0.0, 0.4, 0.0, 0.4013, 0.2547, 0.6179, 0.2547, 0.6, 0.0, 0.8, 0.0, 0.8, 0.2547, 0.4, 0.0, 0.3007, 0.0, 0.3005, 0.2547, 0.4013, 0.2547, 0.5048, 0.5057, 0.5048, 0.2547, 0.4013, 0.2547, 0.4013, 0.5057, 0.3005, 0.2547, 0.3007, 0.0, 0.2, 0.0, 0.2, 0.2451, 0.3005, 0.5057, 0.4013, 0.5057, 0.4013, 0.2547, 0.3005, 0.2547, 0.5048, 0.7547, 0.6179, 0.7547, 0.6, 1.0, 0.5071, 1.0, 0.3005, 0.7547, 0.4013, 0.7547, 0.4013, 0.5057, 0.3005, 0.5057, 0.2, 0.0, 0.09911, 0.003665, 0.1076, 0.2115, 0.2, 0.2451, 0.3005, 0.5057, 0.3005, 0.2547, 0.2, 0.2451, 0.1999, 0.4923, 0.1073, 0.4453, 0.1999, 0.4923, 0.2, 0.2451, 0.1076, 0.2115, 0.3005, 0.7547, 0.4013, 0.7547, 0.4, 1.0, 0.3007, 1.0, 0.1073, 0.7006, 0.1999, 0.7427, 0.1999, 0.4923, 0.1073, 0.4453, 1.0, 0.0, 0.8, 0.0, 0.8, 0.2547, 1.0, 0.2557, 1.0, 0.5057, 1.0, 0.2557, 0.8, 0.2547, 0.8, 0.5057, 1.0, 0.7557, 1.0, 0.5057, 0.8, 0.5057, 0.8, 0.7547, 1.0, 0.7557, 0.9968, 0.5042, 1.0, 0.5057, 0.6179, 0.2547, 0.5048, 0.2547, 0.5071, 0.0, 0.6, 0.0, 0.4013, 0.2547, 0.4, 0.0, 0.5071, 0.0, 0.5048, 0.2547, 0.4, 1.0, 0.5071, 1.0, 0.5048, 0.7547, 0.4013, 0.7547, 0.4013, 0.7547, 0.5048, 0.7547, 0.5071, 1.0, 0.4, 1.0, 0.1073, 0.4453, 0.1076, 0.2115, 0.04951, 0.2259, 0.04933, 0.4654, 0.2, 0.2466, 0.2, 0.0, 0.3007, 0.0, 0.3005, 0.2547, 0.1075, 0.6999, 0.09859, 0.9198, 0.2, 1.0, 0.1999, 0.7425, 0.2, 1.0, 0.3007, 1.0, 0.3005, 0.7547, 0.1999, 0.7427, 0.0, 1.0, 0.0493, 0.9599, 0.04946, 0.7182, 0.0, 0.7557, 0.95, 0.2962, 0.9968, 0.5042, 0.95, 0.5054, 0.8, 0.7547, 0.95, 0.7128, 1.0, 1.0, 0.8, 1.0, 0.3005, 0.7547, 0.3007, 1.0, 0.4, 1.0, 0.4013, 0.7547, 0.1999, 0.7425, 0.2, 1.0, 0.09859, 0.9198, 0.1075, 0.6999, 0.6179, 0.7547, 0.6, 1.0, 0.8, 1.0, 0.8, 0.7547, 0.4013, 0.5057, 0.4013, 0.2547, 0.5048, 0.2547, 0.5048, 0.5057, 0.3005, 0.7547, 0.4013, 0.7547, 0.4, 1.0, 0.3007, 1.0, 0.5048, 0.7547, 0.6179, 0.7547, 0.6, 1.0, 0.5071, 1.0, 0.8, 0.7547, 0.8, 1.0, 0.6, 1.0, 0.6179, 0.7547, 0.6179, 0.5057, 0.6179, 0.2547, 0.8, 0.2547, 0.8, 0.5057, 0.5048, 0.7547, 0.5048, 0.5057, 0.6179, 0.5057, 0.6179, 0.7547, 0.6179, 0.7547, 0.6179, 0.5057, 0.8, 0.5057, 0.8, 0.7547, 0.95, 0.5054, 0.9968, 0.5042, 0.95, 0.7128, 0.3005, 0.2547, 0.4013, 0.2547, 0.4013, 0.5057, 0.3005, 0.5057, 0.3005, 0.5057, 0.4013, 0.5057, 0.4013, 0.7547, 0.3005, 0.7547, 0.1999, 0.4924, 0.2, 0.2466, 0.3005, 0.2547, 0.3005, 0.5057, 0.1076, 0.218, 0.2, 0.2466, 0.1999, 0.4924, 0.1074, 0.4459, 0.1999, 0.4924, 0.1999, 0.7425, 0.1075, 0.6999, 0.1074, 0.4459, 0.1999, 0.7427, 0.3005, 0.7547, 0.3007, 1.0, 0.2, 1.0, 0.95, 0.2962, 0.95, 0.5054, 0.8, 0.5057, 0.8, 0.2547, 0.95, 0.5054, 0.95, 0.7128, 0.8, 0.7547, 0.8, 0.5057, 0.4013, 0.7547, 0.4, 1.0, 0.5071, 1.0, 0.5048, 0.7547, 0.5048, 0.5057, 0.6179, 0.5057, 0.6179, 0.2547, 0.5048, 0.2547, 0.2, 0.0, 0.09911, 0.003665, 0.1076, 0.218, 0.2, 0.2466, 0.5071, 1.0, 0.4, 1.0, 0.4013, 0.7547, 0.5048, 0.7547, 0.4013, 0.7547, 0.4013, 0.5057, 0.5048, 0.5057, 0.5048, 0.7547, 0.2, 1.0, 0.3007, 1.0, 0.3005, 0.7547, 0.1999, 0.7425, 0.5048, 0.5057, 0.5048, 0.2547, 0.6179, 0.2547, 0.6179, 0.5057, 0.04931, 0.7186, 0.1073, 0.7006, 0.09812, 0.9201, 0.04906, 0.9601, 0.3007, 1.0, 0.2, 1.0, 0.1999, 0.7425, 0.3005, 0.7547, 0.5071, 1.0, 0.6, 1.0, 0.6179, 0.7547, 0.5048, 0.7547, 0.0, 1.0, 0.04906, 0.9601, 0.04931, 0.7186, 0.0, 0.7557, 0.04956, 0.001832, 0.0, 0.0, 0.0, 0.2557, 0.04951, 0.2259, 0.04951, 0.2259, 0.0, 0.2557, 0.0, 0.5057, 0.04933, 0.4654, 0.04933, 0.4654, 0.0, 0.5057, 0.0, 0.7557, 0.04931, 0.7186, 0.04946, 0.7182, 0.0493, 0.9599, 0.0, 1.0, 0.008243, 0.7486, 0.09911, 0.003665, 0.1076, 0.218, 0.04951, 0.2302, 0.04956, 0.001832, 0.008251, 0.2506, 0.0, 0.0, 0.04956, 0.001832, 0.04951, 0.2302, 0.1076, 0.218, 0.1074, 0.4459, 0.04937, 0.4658, 0.04951, 0.2302, 0.008243, 0.7486, 0.008228, 0.499, 0.04937, 0.4658, 0.04946, 0.7182, 0.008228, 0.499, 0.008251, 0.2506, 0.04951, 0.2302, 0.04937, 0.4658, 0.04946, 0.7182, 0.0493, 0.9599, 0.09859, 0.9198, 0.1075, 0.6999, 1.0, 0.0, 0.9968, 0.5042, 0.95, 0.2962, 0.95, 0.7128, 0.9968, 0.5042, 1.0, 1.0, 1.0, 1.0, 0.9968, 0.5042, 1.0, 0.7557, 0.4013, 0.5057, 0.4013, 0.2547, 0.5048, 0.2547, 0.5048, 0.5057, 0.2, 0.2451, 0.2, 0.0, 0.3007, 0.0, 0.3005, 0.2547, 1.0, 0.2557, 0.9968, 0.5042, 1.0, 0.0, 0.8, 0.0, 0.6, 0.0, 0.6179, 0.2547, 0.8, 0.2547, 0.2, 0.2466, 0.1076, 0.218, 0.09911, 0.003665, 0.2, 0.0, 0.6179, 0.2547, 0.6, 0.0, 0.8, 0.0, 0.8, 0.2547, 0.6179, 0.5057, 0.6179, 0.2547, 0.8, 0.2547, 0.8, 0.5057, 0.5048, 0.7547, 0.5048, 0.5057, 0.6179, 0.5057, 0.6179, 0.7547, 0.04933, 0.4654, 0.04951, 0.2259, 0.1076, 0.2115, 0.1073, 0.4453, 0.6179, 0.7547, 0.6179, 0.5057, 0.8, 0.5057, 0.8, 0.7547, 0.6, 0.0, 0.5071, 0.0, 0.5048, 0.2547, 0.6179, 0.2547, 0.5048, 0.2547, 0.5071, 0.0, 0.6, 0.0, 0.6179, 0.2547, 0.95, 0.5054, 0.9968, 0.5042, 0.95, 0.7128, 0.3005, 0.2547, 0.3007, 0.0, 0.4, 0.0, 0.4013, 0.2547, 0.3005, 0.2547, 0.4013, 0.2547, 0.4013, 0.5057, 0.3005, 0.5057, 0.3005, 0.5057, 0.4013, 0.5057, 0.4013, 0.7547, 0.3005, 0.7547, 0.1076, 0.2115, 0.09911, 0.003665, 0.2, 0.0, 0.2, 0.2451, 0.1076, 0.2115, 0.2, 0.2451, 0.1999, 0.4923, 0.1073, 0.4453, 0.1073, 0.4453, 0.1999, 0.4923, 0.1999, 0.7427, 0.1073, 0.7006, 0.4013, 0.7547, 0.4013, 0.5057, 0.5048, 0.5057, 0.5048, 0.7547, 0.8, 0.2547, 0.8, 0.0, 1.0, 0.0, 0.95, 0.2962, 0.95, 0.2962, 0.95, 0.5054, 0.8, 0.5057, 0.8, 0.2547, 0.95, 0.5054, 0.95, 0.7128, 0.8, 0.7547, 0.8, 0.5057, 0.1999, 0.7427, 0.1999, 0.4923, 0.3005, 0.5057, 0.3005, 0.7547, 0.4, 0.0, 0.3007, 0.0, 0.3005, 0.2547, 0.4013, 0.2547, 0.5071, 0.0, 0.4, 0.0, 0.4013, 0.2547, 0.5048, 0.2547, 0.3007, 0.0, 0.2, 0.0, 0.2, 0.2466, 0.3005, 0.2547, 1.0, 0.0, 0.9968, 0.5042, 0.95, 0.2962, 1.0, 0.5057, 0.9968, 0.5042, 1.0, 0.2557, 0.4013, 0.2547, 0.4, 0.0, 0.5071, 0.0, 0.5048, 0.2547, 0.6179, 0.2547, 0.6179, 0.5057, 0.8, 0.5057, 0.8, 0.2547, 0.5048, 0.7547, 0.6179, 0.7547, 0.6179, 0.5057, 0.5048, 0.5057, 0.6179, 0.5057, 0.6179, 0.7547, 0.8, 0.7547, 0.8, 0.5057, 1.0, 0.7557, 0.9968, 0.5042, 1.0, 0.5057, 0.3005, 0.7547, 0.3005, 0.5057, 0.1999, 0.4924, 0.1999, 0.7425, 0.3005, 0.5057, 0.4013, 0.5057, 0.4013, 0.2547, 0.3005, 0.2547, 0.3005, 0.7547, 0.4013, 0.7547, 0.4013, 0.5057, 0.3005, 0.5057, 0.5048, 0.5057, 0.5048, 0.2547, 0.4013, 0.2547, 0.4013, 0.5057, 0.04937, 0.4658, 0.04946, 0.7182, 0.1075, 0.6999, 0.1074, 0.4459, 0.1074, 0.4459, 0.1999, 0.4924, 0.2, 0.2466, 0.1076, 0.218, 0.1999, 0.7425, 0.1999, 0.4924, 0.1074, 0.4459, 0.1075, 0.6999, 0.3005, 0.5057, 0.3005, 0.2547, 0.2, 0.2466, 0.1999, 0.4924, 1.0, 0.5057, 1.0, 0.2557, 0.8, 0.2547, 0.8, 0.5057, 1.0, 0.7557, 1.0, 0.5057, 0.8, 0.5057, 0.8, 0.7547, 0.1999, 0.4923, 0.2, 0.2451, 0.3005, 0.2547, 0.3005, 0.5057, 0.95, 0.2962, 0.9968, 0.5042, 0.95, 0.5054, 0.4013, 0.2547, 0.4, 0.0, 0.5071, 0.0, 0.5048, 0.2547, 0.04951, 0.2302, 0.04937, 0.4658, 0.1074, 0.4459, 0.1076, 0.218, 0.1074, 0.4459, 0.1075, 0.6999, 0.04946, 0.7182, 0.04937, 0.4658, 0.008252, 0.2499, 0.0, 0.0, 0.04956, 0.001832, 0.04951, 0.2259, 0.04931, 0.7186, 0.04933, 0.4654, 0.1073, 0.4453, 0.1073, 0.7006, 0.008222, 0.499, 0.008252, 0.2499, 0.04951, 0.2259, 0.04933, 0.4654, 0.04951, 0.2259, 0.04956, 0.001832, 0.09911, 0.003665, 0.1076, 0.2115, 0.008219, 0.7487, 0.008222, 0.499, 0.04933, 0.4654, 0.04931, 0.7186, 0.04956, 0.001832, 0.0, 0.0, 0.0, 0.2557, 0.04951, 0.2302, 0.04937, 0.4658, 0.0, 0.5057, 0.0, 0.7557, 0.04946, 0.7182, 0.04951, 0.2302, 0.0, 0.2557, 0.0, 0.5057, 0.04937, 0.4658, 1.0, 0.0, 0.8, 0.0, 0.8, 0.2547, 1.0, 0.2557, 0.04956, 0.001832, 0.04951, 0.2302, 0.1076, 0.218, 0.09911, 0.003665, 0.1999, 0.7425, 0.1999, 0.4924, 0.3005, 0.5057, 0.3005, 0.7547, 0.008219, 0.7487, 0.04931, 0.7186, 0.04906, 0.9601, 0.0, 1.0, 0.5048, 0.7547, 0.5048, 0.5057, 0.4013, 0.5057, 0.4013, 0.7547, 0.008228, 0.499, 0.008243, 0.7486, 0.0, 0.7557, 0.0, 0.5057, 0.95, 0.7128, 1.0, 1.0, 0.8, 1.0, 0.8, 0.7547, 0.5048, 0.7547, 0.5048, 0.5057, 0.4013, 0.5057, 0.4013, 0.7547, 1.0, 0.2557, 0.9968, 0.5042, 1.0, 0.0, 0.1075, 0.6999, 0.09859, 0.9198, 0.0493, 0.9599, 0.04946, 0.7182, 0.04946, 0.7182, 0.0493, 0.9599, 0.09859, 0.9198, 0.1075, 0.6999, 0.1073, 0.7006, 0.09812, 0.9201, 0.2, 1.0, 0.1999, 0.7427, 0.1076, 0.2115, 0.09911, 0.003665, 0.04956, 0.001832, 0.04951, 0.2259, 0.8, 0.0, 0.6, 0.0, 0.6179, 0.2547, 0.8, 0.2547, 0.5048, 0.5057, 0.5048, 0.2547, 0.6179, 0.2547, 0.6179, 0.5057, 0.3007, 1.0, 0.4, 1.0, 0.4013, 0.7547, 0.3005, 0.7547, 0.95, 0.5054, 0.95, 0.7128, 0.8, 0.7547, 0.8, 0.5057, 0.1999, 0.7427, 0.1999, 0.4923, 0.3005, 0.5057, 0.3005, 0.7547, 0.04933, 0.4654, 0.04951, 0.2259, 0.1076, 0.2115, 0.1073, 0.4453])
me_plane.materials.append(mat_material_001)
me_plane.update()
me_plane_002 = bpy.data.meshes.new('Plane.002')
me_plane_002.from_pydata([(-0.7681, -1.049, -0.3561), (0.5276, -0.8906, -0.3702), (-0.7936, 0.5713, -0.3646), (0.5635, 0.4698, -0.3893), (-0.4542, -1.146, -0.1823), (-0.03512, -1.152, -0.1197), (0.319, -1.077, -0.2277), (0.3649, 0.6343, -0.254), (-0.03938, 0.7194, -0.1411), (-0.4583, 0.6878, -0.2018), (-0.8026, 0.09556, -0.3361), (-0.8054, -0.3339, -0.3253), (0.5735, -0.3325, -0.3509), (0.5728, 0.06247, -0.3661), (-0.4667, -0.451, -0.1541), (-0.4674, 0.1257, -0.1599), (-0.03033, -0.4726, -0.08341), (-0.03234, 0.1375, -0.08969), (0.3678, -0.3991, -0.1994), (0.3752, 0.1061, -0.2133)], [], [(19, 13, 3, 7), (10, 15, 9, 2), (15, 17, 8, 9), (17, 19, 7, 8), (5, 6, 18, 16), (16, 18, 19, 17), (4, 5, 16, 14), (14, 16, 17, 15), (0, 4, 14, 11), (11, 14, 15, 10), (6, 1, 12, 18), (18, 12, 13, 19)])
_uv = me_plane_002.uv_layers.new(name='UVMap')
_uv.uv.foreach_set('vector', [0.6316, 0.6725, 0.7262, 0.6509, 0.7191, 0.8669, 0.6226, 0.9526, 0.004236, 0.6645, 0.1915, 0.6802, 0.1926, 0.9783, 0.006304, 0.9168, 0.1915, 0.6802, 0.4247, 0.6872, 0.4167, 0.9958, 0.1926, 0.9783, 0.4247, 0.6872, 0.6316, 0.6725, 0.6226, 0.9526, 0.4167, 0.9958, 0.4239, 0.004236, 0.6034, 0.0454, 0.6295, 0.4047, 0.4273, 0.3639, 0.4273, 0.3639, 0.6295, 0.4047, 0.6316, 0.6725, 0.4247, 0.6872, 0.1994, 0.006418, 0.4239, 0.004236, 0.4273, 0.3639, 0.1933, 0.3746, 0.1933, 0.3746, 0.4273, 0.3639, 0.4247, 0.6872, 0.1915, 0.6802, 0.02331, 0.05833, 0.1994, 0.006418, 0.1933, 0.3746, 0.004236, 0.4369, 0.004236, 0.4369, 0.1933, 0.3746, 0.1915, 0.6802, 0.004236, 0.6645, 0.6034, 0.0454, 0.704, 0.1459, 0.7283, 0.4416, 0.6295, 0.4047, 0.6295, 0.4047, 0.7283, 0.4416, 0.7262, 0.6509, 0.6316, 0.6725])
me_plane_002.materials.append(mat_material)
me_plane_002.update()
me_plane_003 = bpy.data.meshes.new('Plane.003')
me_plane_003.from_pydata([(-1.089, -0.05089, -0.07146), (0.6224, -0.007874, 0.1475), (-1.091, -0.001905, -0.1287), (0.6047, 0.3546, -0.1392), (-0.5393, -0.04586, -0.0009478), (-0.1658, -0.01798, 0.3103), (0.2465, -0.01292, 0.4019), (0.4816, -0.01092, 0.3483), (0.4248, 0.5811, -0.1256), (0.1799, 0.6023, -0.1146), (-0.2188, 0.4951, -0.1306), (-0.5645, 0.09384, -0.1241), (-1.092, -0.00753, -0.0987), (-1.089, -0.01902, -0.08298), (-1.087, -0.03354, -0.07401), (0.6211, 0.1149, 0.1342), (0.6133, 0.2366, 0.08103), (0.608, 0.3266, -0.02351), (-0.5397, -0.0001203, -0.003791), (-0.5468, 0.04669, -0.02328), (-0.5559, 0.08299, -0.06534), (-0.1711, 0.135, 0.3009), (-0.1982, 0.3185, 0.2345), (-0.213, 0.4556, 0.0854), (0.2398, 0.1653, 0.3773), (0.2058, 0.3844, 0.2897), (0.1882, 0.5465, 0.1152), (0.4766, 0.1717, 0.3211), (0.4488, 0.3775, 0.235), (0.4332, 0.5301, 0.06808), (0.00998, -0.008137, 0.3632), (-0.04369, 0.556, -0.1186), (0.008132, 0.1539, 0.3474), (-0.02101, 0.3561, 0.2697), (-0.03675, 0.5067, 0.1064), (-0.4073, -0.04212, 0.0008524), (-0.4264, 0.1155, -0.1276), (-0.4087, 0.008439, -0.001739), (-0.417, 0.06412, -0.01986), (-0.4231, 0.1063, -0.06223), (-1.094, -0.1009, -0.1173), (0.6048, -0.3981, -0.127), (0.4237, -0.621, -0.1177), (0.1756, -0.6469, -0.08654), (-0.2234, -0.5506, -0.06722), (-0.5668, -0.1873, -0.1146), (-1.095, -0.0944, -0.09685), (-1.093, -0.08357, -0.08563), (-1.09, -0.07123, -0.07684), (0.6191, -0.1476, 0.1301), (0.6113, -0.2768, 0.07088), (0.6072, -0.3674, -0.02777), (-0.5457, -0.1001, -0.01171), (-0.5533, -0.1437, -0.03285), (-0.562, -0.1728, -0.0643), (-0.1788, -0.1926, 0.2966), (-0.2056, -0.3788, 0.222), (-0.2179, -0.5088, 0.08913), (0.2319, -0.2073, 0.3728), (0.1985, -0.4292, 0.2768), (0.1844, -0.5901, 0.1092), (0.4694, -0.2128, 0.3161), (0.4422, -0.4223, 0.2207), (0.4301, -0.5727, 0.05794), (-0.04878, -0.6009, -0.07666), (0.0008235, -0.1922, 0.3431), (-0.02774, -0.3994, 0.2575), (-0.04046, -0.5492, 0.1047), (-0.427, -0.2032, -0.1089), (-0.4124, -0.1033, -0.004327), (-0.4211, -0.1573, -0.02539), (-0.4271, -0.1874, -0.06241), (-0.7071, -0.1342, -0.07064), (-0.7016, -0.1075, -0.05056), (-0.6973, -0.08078, -0.0396), (-0.9036, -0.03455, -0.07881), (-0.7096, -0.1507, -0.1189), (-0.7035, 0.04208, -0.08462), (-0.9049, -0.04665, -0.07749), (-0.91, -0.08127, -0.09409), (-0.9081, -0.07057, -0.08539), (-0.9065, -0.0616, -0.0801), (-0.9098, -0.08893, -0.1176), (-0.9085, -0.01439, -0.1014), (-0.9053, -0.0249, -0.08457), (-0.6959, 0.01537, -0.0487), (-0.6914, -0.01212, -0.03618), (-0.9092, -0.01004, -0.1289), (-0.693, -0.04285, -0.0343), (-0.7079, 0.05216, -0.129), (-1.087, -0.04826, -0.1784), (0.6161, -0.01405, -0.4304), (-0.5399, -0.04995, -0.2612), (-0.1691, -0.02212, -0.5959), (0.2388, -0.01819, -0.6777), (0.4753, -0.01767, -0.6298), (-1.092, -0.01022, -0.1574), (-1.088, -0.02003, -0.1718), (-1.086, -0.03207, -0.1782), (0.615, 0.1109, -0.4171), (0.6082, 0.2327, -0.3631), (0.6052, 0.3231, -0.2581), (-0.5391, -0.002725, -0.2607), (-0.5471, 0.04488, -0.2372), (-0.5565, 0.08284, -0.1879), (-0.1744, 0.1296, -0.5831), (-0.2014, 0.3128, -0.5157), (-0.2155, 0.4508, -0.3616), (0.2354, 0.1643, -0.6458), (0.2023, 0.3801, -0.5699), (0.1856, 0.542, -0.3853), (0.4712, 0.1672, -0.6009), (0.4442, 0.372, -0.5179), (0.43, 0.5251, -0.3438), (0.005194, -0.01035, -0.6512), (0.004272, 0.1505, -0.6272), (-0.02444, 0.3511, -0.5504), (-0.03938, 0.5023, -0.3769), (-0.4078, -0.04473, -0.2643), (-0.4089, 0.006012, -0.2619), (-0.4175, 0.0618, -0.243), (-0.4237, 0.1045, -0.1979), (-1.096, -0.09882, -0.1462), (-1.091, -0.08404, -0.1648), (-1.089, -0.06664, -0.1749), (0.6131, -0.1529, -0.4121), (0.6061, -0.2817, -0.3466), (0.603, -0.3725, -0.2291), (-0.5503, -0.108, -0.2469), (-0.5605, -0.1518, -0.2202), (-0.563, -0.1792, -0.1742), (-0.1845, -0.2002, -0.5774), (-0.2214, -0.3932, -0.4831), (-0.2349, -0.5134, -0.2821), (0.2273, -0.213, -0.6554), (0.1922, -0.4369, -0.5418), (0.1704, -0.6037, -0.2998), (0.4641, -0.219, -0.5994), (0.436, -0.4295, -0.4931), (0.4202, -0.5825, -0.2897), (-0.003645, -0.1974, -0.6261), (-0.03666, -0.4097, -0.5205), (-0.05662, -0.5639, -0.2937), (-0.4138, -0.106, -0.2584), (-0.424, -0.1595, -0.2327), (-0.4285, -0.1942, -0.1737), (-0.7084, -0.1439, -0.1649), (-0.7044, -0.1204, -0.1991), (-0.6979, -0.0883, -0.2212), (-0.903, -0.03611, -0.1788), (-0.7037, 0.03996, -0.1788), (-0.9043, -0.04795, -0.1796), (-0.9116, -0.08729, -0.1467), (-0.9082, -0.07428, -0.1679), (-0.9061, -0.06267, -0.1771), (-0.9107, -0.01718, -0.1556), (-0.9055, -0.02716, -0.1732), (-0.695, 0.01156, -0.2152), (-0.6898, -0.0164, -0.2283), (-0.6917, -0.04761, -0.2293), (-1.092, -0.05065, -0.07763), (-1.094, -0.007659, -0.1284), (-1.095, -0.01277, -0.1014), (-1.092, -0.02297, -0.08757), (-1.09, -0.03556, -0.07985), (-1.096, -0.09503, -0.1182), (-1.097, -0.08938, -0.1003), (-1.095, -0.07965, -0.09032), (-1.093, -0.06857, -0.08235), (-1.09, -0.04818, -0.1722), (-1.095, -0.01532, -0.1544), (-1.091, -0.02404, -0.1672), (-1.088, -0.0341, -0.1723), (-1.098, -0.09319, -0.144), (-1.094, -0.07989, -0.1603), (-1.092, -0.06446, -0.1692)], [], [(18, 4, 35, 37), (77, 20, 11, 89), (110, 9, 8, 113), (39, 23, 10, 36), (34, 26, 9, 31), (165, 40, 46, 166), (29, 8, 9, 26), (172, 98, 90, 169), (24, 6, 7, 27), (13, 12, 162, 163), (25, 24, 27, 28), (34, 33, 25, 26), (26, 25, 28, 29), (6, 30, 65, 58), (32, 30, 6, 24), (63, 42, 41, 51), (37, 35, 5, 21), (37, 21, 22, 38), (166, 46, 47, 167), (38, 22, 23, 39), (86, 88, 4, 18), (86, 18, 19, 85), (85, 19, 20, 77), (23, 22, 33, 34), (1, 15, 27, 7), (29, 17, 3, 8), (104, 11, 36, 121), (5, 35, 69, 55), (30, 5, 55, 65), (22, 21, 32, 33), (31, 10, 23, 34), (107, 10, 31, 117), (66, 59, 58, 65), (35, 4, 52, 69), (4, 88, 74, 52), (87, 83, 77, 89), (36, 11, 20, 39), (31, 9, 110, 117), (146, 130, 45, 76), (78, 81, 74, 88), (45, 54, 72, 76), (68, 44, 57, 71), (136, 139, 42, 43), (64, 43, 60, 67), (87, 89, 150, 155), (60, 43, 42, 63), (170, 96, 97, 171), (58, 59, 62, 61), (67, 60, 59, 66), (59, 60, 63, 62), (61, 62, 50, 49), (71, 70, 53, 54), (70, 56, 55, 69), (142, 136, 43, 64), (71, 57, 56, 70), (66, 65, 55, 56), (80, 79, 72, 73), (150, 157, 156, 155), (73, 53, 52, 74), (54, 53, 73, 72), (96, 2, 87, 155), (133, 142, 64, 44), (116, 109, 108, 115), (44, 64, 67, 57), (130, 145, 68, 45), (117, 116, 106, 107), (12, 2, 161, 162), (112, 113, 101, 100), (45, 68, 71, 54), (81, 80, 73, 74), (83, 87, 2, 12), (14, 0, 78, 75), (14, 13, 163, 164), (83, 84, 85, 77), (13, 14, 75, 84), (75, 78, 88, 86), (168, 48, 0, 160), (15, 16, 28, 27), (12, 13, 84, 83), (40, 82, 79, 46), (78, 0, 48, 81), (80, 47, 46, 79), (81, 48, 47, 80), (62, 63, 51, 50), (152, 146, 76, 82), (7, 61, 49, 1), (145, 133, 44, 68), (167, 47, 48, 168), (131, 143, 118, 93), (121, 120, 103, 104), (134, 94, 95, 137), (19, 18, 37, 38), (95, 94, 108, 111), (108, 109, 112, 111), (117, 110, 109, 116), (109, 110, 113, 112), (94, 114, 115, 108), (115, 114, 93, 105), (93, 118, 119, 105), (116, 115, 105, 106), (119, 118, 92, 102), (120, 106, 105, 119), (121, 107, 106, 120), (92, 159, 158, 102), (120, 119, 102, 103), (157, 103, 102, 158), (3, 17, 16, 15, 1, 49, 50, 51, 41, 127, 126, 125, 91, 99, 100, 101), (150, 104, 103, 157), (95, 111, 99, 91), (134, 140, 114, 94), (131, 93, 114, 140), (141, 140, 134, 135), (157, 158, 149, 156), (128, 92, 118, 143), (91, 125, 137, 95), (122, 152, 82, 40), (161, 2, 96, 170), (124, 123, 174, 175), (0, 14, 164, 160), (135, 134, 137, 138), (142, 141, 135, 136), (136, 135, 138, 139), (125, 126, 138, 137), (143, 131, 132, 144), (144, 132, 133, 145), (129, 128, 143, 144), (148, 128, 129, 147), (129, 130, 146, 147), (147, 146, 152, 153), (132, 131, 140, 141), (130, 129, 144, 145), (171, 97, 98, 172), (8, 3, 101, 113), (133, 132, 141, 142), (128, 148, 159, 92), (158, 159, 151, 149), (70, 69, 52, 53), (122, 40, 165, 173), (151, 90, 98, 149), (149, 98, 97, 156), (111, 112, 100, 99), (156, 97, 96, 155), (90, 124, 175, 169), (124, 90, 151, 154), (148, 147, 153, 154), (122, 123, 153, 152), (123, 124, 154, 153), (159, 148, 154, 151), (126, 127, 139, 138), (21, 5, 30, 32), (166, 167, 168, 160, 164, 163, 162, 161, 170, 171, 172, 169, 175, 174, 173, 165), (67, 66, 56, 57), (123, 122, 173, 174), (127, 41, 42, 139), (79, 82, 76, 72), (150, 89, 11, 104), (7, 6, 58, 61), (33, 32, 24, 25), (36, 10, 107, 121), (16, 17, 29, 28), (20, 19, 38, 39), (84, 75, 86, 85)])
me_plane_003.polygons.foreach_set('use_smooth', [True] * 162)
_uv = me_plane_003.uv_layers.new(name='UVMap')
_uv.uv.foreach_set('vector', [0.2, 0.2451, 0.2, 0.0, 0.3007, 0.0, 0.3005, 0.2547, 0.1073, 0.7006, 0.1999, 0.7427, 0.2, 1.0, 0.09812, 0.9201, 0.6179, 0.7547, 0.6, 1.0, 0.8, 1.0, 0.8, 0.7547, 0.3005, 0.7547, 0.4013, 0.7547, 0.4, 1.0, 0.3007, 1.0, 0.5048, 0.7547, 0.6179, 0.7547, 0.6, 1.0, 0.5071, 1.0, 0.0, 1.0, 0.0, 1.0, 0.0, 0.7557, 0.008243, 0.7486, 0.8, 0.7547, 0.8, 1.0, 0.6, 1.0, 0.6179, 0.7547, 0.008252, 0.2499, 0.0, 0.2557, 0.0, 0.0, 0.0, 0.0, 0.6179, 0.2547, 0.6, 0.0, 0.8, 0.0, 0.8, 0.2547, 0.008222, 0.499, 0.008219, 0.7487, 0.0, 0.7557, 0.0, 0.5057, 0.6179, 0.5057, 0.6179, 0.2547, 0.8, 0.2547, 0.8, 0.5057, 0.5048, 0.7547, 0.5048, 0.5057, 0.6179, 0.5057, 0.6179, 0.7547, 0.6179, 0.7547, 0.6179, 0.5057, 0.8, 0.5057, 0.8, 0.7547, 0.6, 0.0, 0.5071, 0.0, 0.5048, 0.2547, 0.6179, 0.2547, 0.5048, 0.2547, 0.5071, 0.0, 0.6, 0.0, 0.6179, 0.2547, 0.8, 0.7547, 0.8, 1.0, 1.0, 1.0, 1.0, 0.7557, 0.3005, 0.2547, 0.3007, 0.0, 0.4, 0.0, 0.4013, 0.2547, 0.3005, 0.2547, 0.4013, 0.2547, 0.4013, 0.5057, 0.3005, 0.5057, 0.008243, 0.7486, 0.0, 0.7557, 0.0, 0.5057, 0.008228, 0.499, 0.3005, 0.5057, 0.4013, 0.5057, 0.4013, 0.7547, 0.3005, 0.7547, 0.1076, 0.2115, 0.09911, 0.003665, 0.2, 0.0, 0.2, 0.2451, 0.1076, 0.2115, 0.2, 0.2451, 0.1999, 0.4923, 0.1073, 0.4453, 0.1073, 0.4453, 0.1999, 0.4923, 0.1999, 0.7427, 0.1073, 0.7006, 0.4013, 0.7547, 0.4013, 0.5057, 0.5048, 0.5057, 0.5048, 0.7547, 1.0, 0.0, 0.95, 0.2962, 0.8, 0.2547, 0.8, 0.0, 0.8, 0.7547, 0.95, 0.7128, 1.0, 1.0, 0.8, 1.0, 0.1999, 0.7427, 0.2, 1.0, 0.3007, 1.0, 0.3005, 0.7547, 0.4, 0.0, 0.3007, 0.0, 0.3005, 0.2547, 0.4013, 0.2547, 0.5071, 0.0, 0.4, 0.0, 0.4013, 0.2547, 0.5048, 0.2547, 0.4013, 0.5057, 0.4013, 0.2547, 0.5048, 0.2547, 0.5048, 0.5057, 0.5071, 1.0, 0.4, 1.0, 0.4013, 0.7547, 0.5048, 0.7547, 0.4013, 0.7547, 0.4, 1.0, 0.5071, 1.0, 0.5048, 0.7547, 0.5048, 0.5057, 0.6179, 0.5057, 0.6179, 0.2547, 0.5048, 0.2547, 0.3007, 0.0, 0.2, 0.0, 0.2, 0.2466, 0.3005, 0.2547, 0.2, 0.0, 0.09911, 0.003665, 0.1076, 0.218, 0.2, 0.2466, 0.04906, 0.9601, 0.04931, 0.7186, 0.1073, 0.7006, 0.09812, 0.9201, 0.3007, 1.0, 0.2, 1.0, 0.1999, 0.7427, 0.3005, 0.7547, 0.5071, 1.0, 0.6, 1.0, 0.6179, 0.7547, 0.5048, 0.7547, 0.1075, 0.6999, 0.1999, 0.7425, 0.2, 1.0, 0.09859, 0.9198, 0.04956, 0.001832, 0.04951, 0.2302, 0.1076, 0.218, 0.09911, 0.003665, 0.2, 1.0, 0.1999, 0.7425, 0.1075, 0.6999, 0.09859, 0.9198, 0.3007, 1.0, 0.4, 1.0, 0.4013, 0.7547, 0.3005, 0.7547, 0.6179, 0.7547, 0.8, 0.7547, 0.8, 1.0, 0.6, 1.0, 0.5071, 1.0, 0.6, 1.0, 0.6179, 0.7547, 0.5048, 0.7547, 0.04906, 0.9601, 0.09812, 0.9201, 0.1073, 0.7006, 0.04931, 0.7186, 0.6179, 0.7547, 0.6, 1.0, 0.8, 1.0, 0.8, 0.7547, 0.008219, 0.7487, 0.0, 0.7557, 0.0, 0.5057, 0.008222, 0.499, 0.6179, 0.2547, 0.6179, 0.5057, 0.8, 0.5057, 0.8, 0.2547, 0.5048, 0.7547, 0.6179, 0.7547, 0.6179, 0.5057, 0.5048, 0.5057, 0.6179, 0.5057, 0.6179, 0.7547, 0.8, 0.7547, 0.8, 0.5057, 0.8, 0.2547, 0.8, 0.5057, 1.0, 0.5057, 1.0, 0.2557, 0.3005, 0.7547, 0.3005, 0.5057, 0.1999, 0.4924, 0.1999, 0.7425, 0.3005, 0.5057, 0.4013, 0.5057, 0.4013, 0.2547, 0.3005, 0.2547, 0.5048, 0.7547, 0.6179, 0.7547, 0.6, 1.0, 0.5071, 1.0, 0.3005, 0.7547, 0.4013, 0.7547, 0.4013, 0.5057, 0.3005, 0.5057, 0.5048, 0.5057, 0.5048, 0.2547, 0.4013, 0.2547, 0.4013, 0.5057, 0.04937, 0.4658, 0.04946, 0.7182, 0.1075, 0.6999, 0.1074, 0.4459, 0.1073, 0.7006, 0.1073, 0.4453, 0.04933, 0.4654, 0.04931, 0.7186, 0.1074, 0.4459, 0.1999, 0.4924, 0.2, 0.2466, 0.1076, 0.218, 0.1999, 0.7425, 0.1999, 0.4924, 0.1074, 0.4459, 0.1075, 0.6999, 0.0, 0.7557, 0.0, 1.0, 0.04906, 0.9601, 0.04931, 0.7186, 0.4013, 0.7547, 0.5048, 0.7547, 0.5071, 1.0, 0.4, 1.0, 0.5048, 0.5057, 0.6179, 0.5057, 0.6179, 0.2547, 0.5048, 0.2547, 0.4, 1.0, 0.5071, 1.0, 0.5048, 0.7547, 0.4013, 0.7547, 0.1999, 0.7425, 0.3005, 0.7547, 0.3007, 1.0, 0.2, 1.0, 0.5048, 0.7547, 0.5048, 0.5057, 0.4013, 0.5057, 0.4013, 0.7547, 0.008219, 0.7487, 0.0, 1.0, 0.0, 1.0, 0.0, 0.7557, 0.8, 0.5057, 0.8, 0.7547, 1.0, 0.7557, 1.0, 0.5057, 0.2, 1.0, 0.3007, 1.0, 0.3005, 0.7547, 0.1999, 0.7425, 0.04951, 0.2302, 0.04937, 0.4658, 0.1074, 0.4459, 0.1076, 0.218, 0.04931, 0.7186, 0.04906, 0.9601, 0.0, 1.0, 0.008219, 0.7487, 0.008252, 0.2499, 0.0, 0.0, 0.04956, 0.001832, 0.04951, 0.2259, 0.008252, 0.2499, 0.008222, 0.499, 0.0, 0.5057, 0.0, 0.2557, 0.04931, 0.7186, 0.04933, 0.4654, 0.1073, 0.4453, 0.1073, 0.7006, 0.008222, 0.499, 0.008252, 0.2499, 0.04951, 0.2259, 0.04933, 0.4654, 0.04951, 0.2259, 0.04956, 0.001832, 0.09911, 0.003665, 0.1076, 0.2115, 0.008251, 0.2506, 0.0, 0.2557, 0.0, 0.0, 0.0, 0.0, 0.95, 0.2962, 0.95, 0.5054, 0.8, 0.5057, 0.8, 0.2547, 0.008219, 0.7487, 0.008222, 0.499, 0.04933, 0.4654, 0.04931, 0.7186, 0.0, 1.0, 0.0493, 0.9599, 0.04946, 0.7182, 0.0, 0.7557, 0.04956, 0.001832, 0.0, 0.0, 0.0, 0.2557, 0.04951, 0.2302, 0.04937, 0.4658, 0.0, 0.5057, 0.0, 0.7557, 0.04946, 0.7182, 0.04951, 0.2302, 0.0, 0.2557, 0.0, 0.5057, 0.04937, 0.4658, 0.8, 0.5057, 0.8, 0.7547, 1.0, 0.7557, 1.0, 0.5057, 0.04946, 0.7182, 0.1075, 0.6999, 0.09859, 0.9198, 0.0493, 0.9599, 0.8, 0.0, 0.8, 0.2547, 1.0, 0.2557, 1.0, 0.0, 0.3005, 0.7547, 0.4013, 0.7547, 0.4, 1.0, 0.3007, 1.0, 0.008228, 0.499, 0.0, 0.5057, 0.0, 0.2557, 0.008251, 0.2506, 0.4013, 0.2547, 0.3005, 0.2547, 0.3007, 0.0, 0.4, 0.0, 0.3005, 0.7547, 0.3005, 0.5057, 0.1999, 0.4923, 0.1999, 0.7427, 0.6179, 0.2547, 0.6, 0.0, 0.8, 0.0, 0.8, 0.2547, 0.1999, 0.4923, 0.2, 0.2451, 0.3005, 0.2547, 0.3005, 0.5057, 0.8, 0.0, 0.6, 0.0, 0.6179, 0.2547, 0.8, 0.2547, 0.6179, 0.2547, 0.6179, 0.5057, 0.8, 0.5057, 0.8, 0.2547, 0.5048, 0.7547, 0.6179, 0.7547, 0.6179, 0.5057, 0.5048, 0.5057, 0.6179, 0.5057, 0.6179, 0.7547, 0.8, 0.7547, 0.8, 0.5057, 0.6, 0.0, 0.5071, 0.0, 0.5048, 0.2547, 0.6179, 0.2547, 0.5048, 0.2547, 0.5071, 0.0, 0.4, 0.0, 0.4013, 0.2547, 0.4, 0.0, 0.3007, 0.0, 0.3005, 0.2547, 0.4013, 0.2547, 0.5048, 0.5057, 0.5048, 0.2547, 0.4013, 0.2547, 0.4013, 0.5057, 0.3005, 0.2547, 0.3007, 0.0, 0.2, 0.0, 0.2, 0.2451, 0.3005, 0.5057, 0.4013, 0.5057, 0.4013, 0.2547, 0.3005, 0.2547, 0.3005, 0.7547, 0.4013, 0.7547, 0.4013, 0.5057, 0.3005, 0.5057, 0.2, 0.0, 0.09911, 0.003665, 0.1076, 0.2115, 0.2, 0.2451, 0.3005, 0.5057, 0.3005, 0.2547, 0.2, 0.2451, 0.1999, 0.4923, 0.1073, 0.4453, 0.1999, 0.4923, 0.2, 0.2451, 0.1076, 0.2115, 1.0, 1.0, 0.95, 0.7128, 0.95, 0.5054, 0.95, 0.2962, 1.0, 0.0, 1.0, 0.2557, 1.0, 0.5057, 1.0, 0.7557, 1.0, 1.0, 0.95, 0.7128, 0.95, 0.5054, 0.95, 0.2962, 1.0, 0.0, 1.0, 0.2557, 1.0, 0.5057, 1.0, 0.7557, 0.1073, 0.7006, 0.1999, 0.7427, 0.1999, 0.4923, 0.1073, 0.4453, 0.8, 0.0, 0.8, 0.2547, 1.0, 0.2557, 1.0, 0.0, 0.6179, 0.2547, 0.5048, 0.2547, 0.5071, 0.0, 0.6, 0.0, 0.4013, 0.2547, 0.4, 0.0, 0.5071, 0.0, 0.5048, 0.2547, 0.5048, 0.5057, 0.5048, 0.2547, 0.6179, 0.2547, 0.6179, 0.5057, 0.1073, 0.4453, 0.1076, 0.2115, 0.04951, 0.2259, 0.04933, 0.4654, 0.2, 0.2466, 0.2, 0.0, 0.3007, 0.0, 0.3005, 0.2547, 1.0, 0.0, 0.95, 0.2962, 0.8, 0.2547, 0.8, 0.0, 0.008243, 0.7486, 0.04946, 0.7182, 0.0493, 0.9599, 0.0, 1.0, 0.0, 1.0, 0.0, 1.0, 0.0, 0.7557, 0.008219, 0.7487, 0.008251, 0.2506, 0.008228, 0.499, 0.0, 0.5057, 0.0, 0.2557, 0.0, 0.0, 0.008252, 0.2499, 0.0, 0.2557, 0.0, 0.0, 0.6179, 0.5057, 0.6179, 0.2547, 0.8, 0.2547, 0.8, 0.5057, 0.5048, 0.7547, 0.5048, 0.5057, 0.6179, 0.5057, 0.6179, 0.7547, 0.6179, 0.7547, 0.6179, 0.5057, 0.8, 0.5057, 0.8, 0.7547, 0.95, 0.2962, 0.95, 0.5054, 0.8, 0.5057, 0.8, 0.2547, 0.3005, 0.2547, 0.4013, 0.2547, 0.4013, 0.5057, 0.3005, 0.5057, 0.3005, 0.5057, 0.4013, 0.5057, 0.4013, 0.7547, 0.3005, 0.7547, 0.1999, 0.4924, 0.2, 0.2466, 0.3005, 0.2547, 0.3005, 0.5057, 0.1076, 0.218, 0.2, 0.2466, 0.1999, 0.4924, 0.1074, 0.4459, 0.1999, 0.4924, 0.1999, 0.7425, 0.1075, 0.6999, 0.1074, 0.4459, 0.1074, 0.4459, 0.1075, 0.6999, 0.04946, 0.7182, 0.04937, 0.4658, 0.4013, 0.5057, 0.4013, 0.2547, 0.5048, 0.2547, 0.5048, 0.5057, 0.1999, 0.7425, 0.1999, 0.4924, 0.3005, 0.5057, 0.3005, 0.7547, 0.008222, 0.499, 0.0, 0.5057, 0.0, 0.2557, 0.008252, 0.2499, 0.8, 1.0, 1.0, 1.0, 1.0, 0.7557, 0.8, 0.7547, 0.4013, 0.7547, 0.4013, 0.5057, 0.5048, 0.5057, 0.5048, 0.7547, 0.2, 0.2466, 0.1076, 0.218, 0.09911, 0.003665, 0.2, 0.0, 0.1076, 0.2115, 0.09911, 0.003665, 0.04956, 0.001832, 0.04951, 0.2259, 0.3005, 0.5057, 0.3005, 0.2547, 0.2, 0.2466, 0.1999, 0.4924, 0.008243, 0.7486, 0.0, 1.0, 0.0, 1.0, 0.0, 0.7557, 0.04956, 0.001832, 0.0, 0.0, 0.0, 0.2557, 0.04951, 0.2259, 0.04951, 0.2259, 0.0, 0.2557, 0.0, 0.5057, 0.04933, 0.4654, 0.8, 0.2547, 0.8, 0.5057, 1.0, 0.5057, 1.0, 0.2557, 0.04933, 0.4654, 0.0, 0.5057, 0.0, 0.7557, 0.04931, 0.7186, 0.0, 0.0, 0.008251, 0.2506, 0.0, 0.2557, 0.0, 0.0, 0.008251, 0.2506, 0.0, 0.0, 0.04956, 0.001832, 0.04951, 0.2302, 0.1076, 0.218, 0.1074, 0.4459, 0.04937, 0.4658, 0.04951, 0.2302, 0.008243, 0.7486, 0.008228, 0.499, 0.04937, 0.4658, 0.04946, 0.7182, 0.008228, 0.499, 0.008251, 0.2506, 0.04951, 0.2302, 0.04937, 0.4658, 0.09911, 0.003665, 0.1076, 0.218, 0.04951, 0.2302, 0.04956, 0.001832, 0.95, 0.5054, 0.95, 0.7128, 0.8, 0.7547, 0.8, 0.5057, 0.4013, 0.2547, 0.4, 0.0, 0.5071, 0.0, 0.5048, 0.2547, 0.008243, 0.7486, 0.008228, 0.499, 0.008251, 0.2506, 0.0, 0.0, 0.0, 0.2557, 0.0, 0.5057, 0.0, 0.7557, 0.0, 1.0, 0.008219, 0.7487, 0.008222, 0.499, 0.008252, 0.2499, 0.0, 0.0, 0.0, 0.2557, 0.0, 0.5057, 0.0, 0.7557, 0.0, 1.0, 0.5048, 0.7547, 0.5048, 0.5057, 0.4013, 0.5057, 0.4013, 0.7547, 0.008228, 0.499, 0.008243, 0.7486, 0.0, 0.7557, 0.0, 0.5057, 0.95, 0.7128, 1.0, 1.0, 0.8, 1.0, 0.8, 0.7547, 0.04946, 0.7182, 0.0493, 0.9599, 0.09859, 0.9198, 0.1075, 0.6999, 0.1073, 0.7006, 0.09812, 0.9201, 0.2, 1.0, 0.1999, 0.7427, 0.8, 0.0, 0.6, 0.0, 0.6179, 0.2547, 0.8, 0.2547, 0.5048, 0.5057, 0.5048, 0.2547, 0.6179, 0.2547, 0.6179, 0.5057, 0.3007, 1.0, 0.4, 1.0, 0.4013, 0.7547, 0.3005, 0.7547, 0.95, 0.5054, 0.95, 0.7128, 0.8, 0.7547, 0.8, 0.5057, 0.1999, 0.7427, 0.1999, 0.4923, 0.3005, 0.5057, 0.3005, 0.7547, 0.04933, 0.4654, 0.04951, 0.2259, 0.1076, 0.2115, 0.1073, 0.4453])
me_plane_003.materials.append(mat_material_002)
me_plane_003.update()

# ---- objects
ob_plane = bpy.data.objects.new('Plane', me_plane)
ob_plane_002 = bpy.data.objects.new('Plane.002', me_plane_002)
ob_plane_001 = bpy.data.objects.new('Plane.001', me_plane_003)

# ---- transforms, parenting, visibility, modifiers, constraints
ob_plane.location = (0.0, 0.0, 0.6686)
ob_plane.rotation_euler = (0.0, 1.555, 0.0)
ob_plane.scale = (0.8917, 0.7495, 1.0)
ob_plane_002.location = (-0.0699, -0.5163, 0.5585)
ob_plane_002.rotation_euler = (1.571, -0.0, 0.0)
ob_plane_002.scale = (0.4756, 0.1688, 0.3476)
ob_plane_001.location = (-0.03145, 0.002144, 0.6637)
ob_plane_001.rotation_euler = (0.0, 1.555, 0.0)
ob_plane_001.scale = (0.7724, 0.6492, 0.8662)

# ---- collection membership
col_collection.objects.link(ob_plane)
col_collection.objects.link(ob_plane_002)
col_collection.objects.link(ob_plane_001)

# ---- scene / render settings (as saved in the file)
scene.frame_start = 1; scene.frame_end = 250; scene.frame_set(135)
scene.render.engine = 'BLENDER_EEVEE_NEXT'
scene.cycles.sampling_pattern = 'TABULATED_SOBOL'
bpy.context.view_layer.update()

# ---- added for rendering (the .blend has no active camera and no usable light): camera, sun
cam_auto = bpy.data.cameras.new('AutoCamera')
cam_auto.lens = 50.0
cam_auto.sensor_width = 36.0
cam_auto.clip_end = 1000.0
ob_auto_camera = bpy.data.objects.new('AutoCamera', cam_auto)
scene.collection.objects.link(ob_auto_camera)
ob_auto_camera.location = (1.72365, -2.26764, 2.31625)
ob_auto_camera.rotation_euler = (1.09748, -7.21219e-08, 0.694738)
scene.camera = ob_auto_camera
light_auto_sun = bpy.data.lights.new('AutoSun', 'SUN')
light_auto_sun.energy = 3.0
light_auto_sun.angle = 0.0523599
ob_auto_sun = bpy.data.objects.new('AutoSun', light_auto_sun)
scene.collection.objects.link(ob_auto_sun)
ob_auto_sun.rotation_euler = (0.872665, 0.174533, 0.523599)
bpy.context.view_layer.update()
